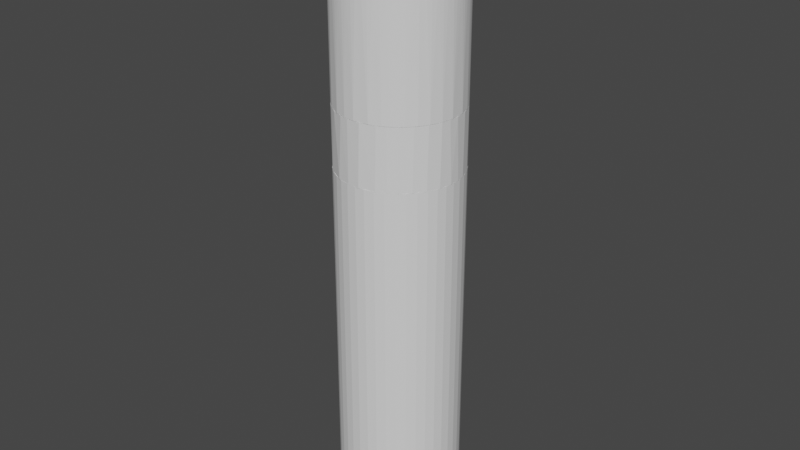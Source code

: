 # Source: cigar.blend  (saved by Blender 2.91.10; exported with 4.5.12 LTS)
import bpy
from mathutils import Matrix  # noqa: F401  (used for matrix-valued properties, if any)

bpy.ops.wm.read_factory_settings(use_empty=True)
scene = bpy.context.scene
scene.name = 'Scene'

# ---- collections
col_collection = bpy.data.collections.new('Collection'); scene.collection.children.link(col_collection)

# ---- world
world_world = bpy.data.worlds.new('World'); scene.world = world_world
world_world.use_nodes = True; world_world.node_tree.nodes.clear()
_N = world_world.node_tree.nodes; _L = world_world.node_tree.links
n0 = _N.new('ShaderNodeOutputWorld'); n0.name = 'World Output'; n0.location = (300, 300)
n1 = _N.new('ShaderNodeBackground'); n1.name = 'Background'; n1.location = (10, 300)
n1.inputs[0].default_value = (0.05088, 0.05088, 0.05088, 1.0)
_L.new(n1.outputs[0], n0.inputs[0])
n0.is_active_output = True
world_world.color = (0.05088, 0.05088, 0.05088)
world_world.use_sun_shadow = False
world_world.sun_shadow_jitter_overblur = 0.0

# ---- meshes
me_cigar_body = bpy.data.meshes.new('Cigar-Body')
me_cigar_body.from_pydata([(10.0, 1.477e-05, -46.46), (9.877, -1.564, -46.46), (-1.697e-05, 1.477e-05, -46.46), (8.91, 4.54, -46.46), (9.511, 3.09, -46.46), (9.877, 1.564, -46.46), (5.878, 8.09, -46.46), (7.071, 7.071, -46.46), (8.09, 5.878, -46.46), (1.564, 9.877, -46.46), (3.09, 9.511, -46.46), (4.54, 8.91, -46.46), (-3.09, 9.511, -46.46), (-1.564, 9.877, -46.46), (-1.697e-05, 10.0, -46.46), (-7.071, 7.071, -46.46), (-5.878, 8.09, -46.46), (-4.54, 8.91, -46.46), (-9.511, 3.09, -46.46), (-8.91, 4.54, -46.46), (-8.09, 5.878, -46.46), (-9.877, -1.564, -46.46), (-10.0, 1.477e-05, -46.46), (-9.877, 1.564, -46.46), (-8.09, -5.878, -46.46), (-8.91, -4.54, -46.46), (-9.511, -3.09, -46.46), (-4.54, -8.91, -46.46), (-5.878, -8.09, -46.46), (-7.071, -7.071, -46.46), (-1.697e-05, -10.0, -46.46), (-1.564, -9.877, -46.46), (-3.09, -9.511, -46.46), (4.54, -8.91, -46.46), (3.09, -9.511, -46.46), (1.564, -9.877, -46.46), (8.09, -5.878, -46.46), (7.071, -7.071, -46.46), (5.878, -8.09, -46.46), (9.511, -3.09, -46.46), (8.91, -4.54, -46.46), (10.0, 1.477e-05, 13.54), (9.877, 1.564, 13.54), (9.511, 3.09, 13.54), (8.91, 4.54, 13.54), (8.09, 5.878, 13.54), (7.071, 7.071, 13.54), (5.878, 8.09, 13.54), (4.54, 8.91, 13.54), (3.09, 9.511, 13.54), (1.564, 9.877, 13.54), (-1.697e-05, 10.0, 13.54), (-1.564, 9.877, 13.54), (-3.09, 9.511, 13.54), (-4.54, 8.91, 13.54), (-5.878, 8.09, 13.54), (-7.071, 7.071, 13.54), (-8.09, 5.878, 13.54), (-8.91, 4.54, 13.54), (-9.511, 3.09, 13.54), (-9.877, 1.564, 13.54), (-10.0, 1.477e-05, 13.54), (-9.877, -1.564, 13.54), (-9.511, -3.09, 13.54), (-8.91, -4.54, 13.54), (-8.09, -5.878, 13.54), (-7.071, -7.071, 13.54), (-5.878, -8.09, 13.54), (-4.54, -8.91, 13.54), (-3.09, -9.511, 13.54), (-1.564, -9.877, 13.54), (-1.697e-05, -10.0, 13.54), (1.564, -9.877, 13.54), (3.09, -9.511, 13.54), (4.54, -8.91, 13.54), (5.878, -8.09, 13.54), (7.071, -7.071, 13.54), (8.09, -5.878, 13.54), (8.91, -4.54, 13.54), (9.511, -3.09, 13.54), (9.877, -1.564, 13.54), (-1.697e-05, 1.477e-05, 13.54), (9.961, -0.8838, 43.54), (9.921, -1.253, 23.54), (10.0, 1.477e-05, 23.54), (9.681, -2.486, 43.54), (9.686, -2.487, 23.54), (9.844, -1.761, 43.54), (9.912, -1.252, 43.54), (9.65, -2.624, 43.54), (9.38, -3.466, 43.54), (9.298, -3.681, 23.54), (8.756, -4.814, 43.54), (8.763, -4.818, 23.54), (9.037, -4.282, 43.54), (9.291, -3.678, 43.54), (8.623, -5.064, 43.54), (8.142, -5.806, 43.54), (8.09, -5.878, 23.54), (8.087, -5.876, 43.54), (7.597, -6.503, 43.54), (7.29, -6.845, 23.54), (7.283, -6.839, 43.54), (6.992, -7.149, 43.54), (6.374, -7.705, 23.54), (6.373, -7.703, 43.54), (5.358, -8.443, 23.54), (6.333, -7.739, 43.54), (5.624, -8.268, 43.54), (4.255, -9.042, 43.54), (4.258, -9.048, 23.54), (4.872, -8.733, 43.54), (5.354, -8.436, 43.54), (4.081, -9.129, 43.54), (3.258, -9.454, 43.54), (3.09, -9.511, 23.54), (1.872, -9.814, 43.54), (1.874, -9.823, 23.54), (2.41, -9.705, 43.54), (3.088, -9.505, 43.54), (1.542, -9.88, 43.54), (0.6632, -9.978, 43.54), (0.6279, -9.98, 23.54), (0.6279, -9.979, 43.54), (-0.2212, -9.998, 43.54), (-0.6279, -9.98, 23.54), (-1.873, -9.819, 43.54), (-1.874, -9.823, 23.54), (-1.104, -9.939, 43.54), (-0.6273, -9.971, 43.54), (-1.978, -9.802, 43.54), (-2.837, -9.589, 43.54), (-3.09, -9.511, 23.54), (-4.255, -9.041, 43.54), (-4.258, -9.048, 23.54), (-3.673, -9.301, 43.54), (-3.088, -9.503, 43.54), (-4.481, -8.94, 43.54), (-5.253, -8.509, 43.54), (-5.358, -8.443, 23.54), (-5.356, -8.439, 43.54), (-5.985, -8.011, 43.54), (-6.374, -7.705, 23.54), (-6.368, -7.698, 43.54), (-6.669, -7.451, 43.54), (-7.29, -6.845, 23.54), (-7.289, -6.845, 43.54), (-8.09, -5.878, 23.54), (-7.302, -6.833, 43.54), (-7.877, -6.16, 43.54), (-8.758, -4.815, 43.54), (-8.763, -4.818, 23.54), (-8.391, -5.44, 43.54), (-8.083, -5.872, 43.54), (-8.839, -4.677, 43.54), (-9.218, -3.878, 43.54), (-9.298, -3.681, 23.54), (-9.677, -2.485, 43.54), (-9.686, -2.487, 23.54), (-9.524, -3.048, 43.54), (-9.291, -3.679, 43.54), (-9.756, -2.194, 43.54), (-9.912, -1.324, 43.54), (-9.921, -1.253, 23.54), (-9.918, -1.253, 43.54), (-9.99, -0.4423, 43.54), (-10.0, 1.477e-05, 23.54), (-9.99, 1.477e-05, 43.54), (-9.99, 0.4424, 43.54), (-9.921, 1.253, 23.54), (-9.918, 1.253, 43.54), (-9.686, 2.487, 23.54), (-9.912, 1.324, 43.54), (-9.756, 2.194, 43.54), (-9.291, 3.679, 43.54), (-9.298, 3.681, 23.54), (-9.524, 3.048, 43.54), (-9.677, 2.485, 43.54), (-9.218, 3.878, 43.54), (-8.839, 4.677, 43.54), (-8.763, 4.818, 23.54), (-8.083, 5.872, 43.54), (-8.09, 5.878, 23.54), (-8.391, 5.44, 43.54), (-8.758, 4.815, 43.54), (-7.877, 6.161, 43.54), (-7.302, 6.833, 43.54), (-7.29, 6.845, 23.54), (-7.289, 6.845, 43.54), (-6.669, 7.451, 43.54), (-6.374, 7.705, 23.54), (-5.356, 8.439, 43.54), (-5.358, 8.443, 23.54), (-5.985, 8.011, 43.54), (-6.368, 7.698, 43.54), (-5.253, 8.509, 43.54), (-4.481, 8.94, 43.54), (-4.258, 9.048, 23.54), (-3.088, 9.503, 43.54), (-3.09, 9.511, 23.54), (-3.673, 9.301, 43.54), (-4.255, 9.041, 43.54), (-2.837, 9.589, 43.54), (-1.978, 9.802, 43.54), (-1.874, 9.823, 23.54), (-1.873, 9.819, 43.54), (-1.104, 9.939, 43.54), (-0.6279, 9.98, 23.54), (-0.6273, 9.971, 43.54), (-0.2212, 9.998, 43.54), (0.6279, 9.98, 23.54), (0.6279, 9.979, 43.54), (1.874, 9.823, 23.54), (0.6632, 9.978, 43.54), (1.542, 9.88, 43.54), (3.088, 9.505, 43.54), (3.09, 9.511, 23.54), (2.41, 9.705, 43.54), (1.872, 9.814, 43.54), (3.258, 9.454, 43.54), (4.081, 9.129, 43.54), (4.258, 9.048, 23.54), (5.354, 8.436, 43.54), (5.358, 8.443, 23.54), (4.872, 8.733, 43.54), (4.255, 9.042, 43.54), (5.624, 8.268, 43.54), (6.333, 7.739, 43.54), (6.374, 7.705, 23.54), (6.373, 7.704, 43.54), (6.992, 7.149, 43.54), (7.29, 6.845, 23.54), (7.283, 6.839, 43.54), (7.597, 6.503, 43.54), (8.09, 5.878, 23.54), (8.087, 5.876, 43.54), (8.763, 4.818, 23.54), (8.142, 5.806, 43.54), (8.623, 5.064, 43.54), (9.291, 3.678, 43.54), (9.298, 3.681, 23.54), (9.037, 4.282, 43.54), (8.756, 4.814, 43.54), (9.38, 3.466, 43.54), (9.65, 2.624, 43.54), (9.686, 2.487, 23.54), (9.681, 2.486, 43.54), (9.844, 1.761, 43.54), (9.921, 1.253, 23.54), (9.912, 1.252, 43.54), (9.961, 0.8838, 43.54), (10.0, 1.477e-05, 43.54), (9.806, 1.754, 44.41), (9.613, 2.614, 44.41), (9.003, 4.266, 44.41), (8.59, 5.044, 44.41), (7.568, 6.478, 44.41), (6.966, 7.122, 44.41), (6.309, 7.709, 44.41), (4.853, 8.7, 44.41), (4.065, 9.095, 44.41), (2.4, 9.668, 44.41), (1.537, 9.843, 44.41), (-0.2204, 9.96, 44.41), (-1.1, 9.901, 44.41), (-1.971, 9.765, 44.41), (-3.659, 9.266, 44.41), (-4.464, 8.906, 44.41), (-5.962, 7.981, 44.41), (-6.644, 7.423, 44.41), (-7.274, 6.807, 44.41), (-8.359, 5.42, 44.41), (-8.805, 4.66, 44.41), (-9.488, 3.036, 44.41), (-9.719, 2.186, 44.41), (-9.952, 0.4407, 44.41), (-9.952, -0.4406, 44.41), (-9.874, -1.318, 44.41), (-9.488, -3.036, 44.41), (-9.182, -3.863, 44.41), (-8.359, -5.419, 44.41), (-7.847, -6.137, 44.41), (-6.644, -7.423, 44.41), (-5.962, -7.981, 44.41), (-5.233, -8.477, 44.41), (-3.659, -9.266, 44.41), (-2.826, -9.553, 44.41), (-1.1, -9.901, 44.41), (-0.2204, -9.959, 44.41), (0.6607, -9.94, 44.41), (2.4, -9.668, 44.41), (3.246, -9.418, 44.41), (4.853, -8.7, 44.41), (5.603, -8.237, 44.41), (6.966, -7.122, 44.41), (7.568, -6.478, 44.41), (8.111, -5.784, 44.41), (9.003, -4.265, 44.41), (9.344, -3.453, 44.41), (9.806, -1.754, 44.41), (9.923, -0.8804, 44.41), (0.7086, -1.585, 53.38), (0.3557, -0.7957, 53.5), (0.2839, -0.824, 53.5), (-1.697e-05, 1.477e-05, 53.54), (0.4246, -0.7611, 53.5), (0.8459, -1.516, 53.38), (1.261, -2.26, 53.19), (0.4902, -0.7206, 53.5), (0.9767, -1.436, 53.38), (1.456, -2.14, 53.19), (1.924, -2.828, 52.93), (0.552, -0.6745, 53.5), (1.1, -1.344, 53.38), (1.639, -2.003, 53.19), (2.166, -2.647, 52.93), (2.677, -3.271, 52.6), (0.6094, -0.623, 53.5), (1.214, -1.241, 53.38), (1.81, -1.85, 53.19), (2.392, -2.445, 52.93), (2.955, -3.021, 52.6), (3.496, -3.574, 52.2), (0.6621, -0.5668, 53.5), (1.319, -1.129, 53.38), (1.966, -1.683, 53.19), (2.598, -2.224, 52.93), (3.211, -2.748, 52.6), (3.798, -3.251, 52.2), (4.357, -3.73, 51.73), (0.7096, -0.506, 53.5), (1.414, -1.008, 53.38), (2.107, -1.503, 53.19), (2.785, -1.986, 52.93), (3.441, -2.454, 52.6), (4.071, -2.903, 52.2), (4.67, -3.33, 51.73), (5.233, -3.732, 51.2), (0.7515, -0.4413, 53.5), (1.497, -0.8793, 53.38), (2.232, -1.311, 53.19), (2.949, -1.732, 52.93), (3.644, -2.14, 52.6), (4.312, -2.532, 52.2), (4.946, -2.904, 51.73), (5.543, -3.255, 51.2), (6.097, -3.581, 50.61), (0.7876, -0.3732, 53.5), (1.569, -0.7435, 53.38), (2.339, -1.108, 53.19), (3.091, -1.464, 52.93), (3.819, -1.81, 52.6), (4.518, -2.141, 52.2), (5.183, -2.456, 51.73), (5.809, -2.752, 51.2), (6.39, -3.028, 50.61), (6.923, -3.28, 49.96), (0.8175, -0.3021, 53.5), (1.629, -0.6019, 53.38), (2.428, -0.8971, 53.19), (3.208, -1.186, 52.93), (3.964, -1.465, 52.6), (4.69, -1.733, 52.2), (5.38, -1.988, 51.73), (6.029, -2.228, 51.2), (6.633, -2.451, 50.61), (7.185, -2.655, 49.96), (7.684, -2.839, 49.27), (0.841, -0.2287, 53.5), (1.676, -0.4556, 53.38), (2.497, -0.6791, 53.19), (3.3, -0.8974, 52.93), (4.078, -1.109, 52.6), (4.825, -1.312, 52.2), (5.535, -1.505, 51.73), (6.203, -1.687, 51.2), (6.823, -1.855, 50.61), (7.392, -2.01, 49.96), (7.905, -2.149, 49.27), (8.357, -2.272, 48.54), (0.8579, -0.1534, 53.5), (1.709, -0.3057, 53.38), (2.548, -0.4557, 53.19), (3.367, -0.6022, 52.93), (4.16, -0.7441, 52.6), (4.922, -0.8803, 52.2), (5.646, -1.01, 51.73), (6.327, -1.132, 51.2), (6.961, -1.245, 50.61), (7.541, -1.349, 49.96), (8.064, -1.442, 49.27), (8.525, -1.525, 48.54), (8.921, -1.596, 47.76), (0.8681, -0.07701, 53.5), (1.73, -0.1535, 53.38), (2.578, -0.2287, 53.19), (3.407, -0.3023, 52.93), (4.21, -0.3735, 52.6), (4.98, -0.4419, 52.2), (5.713, -0.5069, 51.73), (6.403, -0.5681, 51.2), (7.043, -0.6249, 50.61), (7.63, -0.677, 49.96), (8.159, -0.724, 49.27), (8.626, -0.7654, 48.54), (9.028, -0.801, 47.76), (9.36, -0.8305, 46.96), (0.8715, 1.477e-05, 53.5), (1.736, 1.477e-05, 53.38), (2.588, 1.477e-05, 53.19), (3.42, 1.477e-05, 52.93), (4.226, 1.477e-05, 52.6), (5.0, 1.477e-05, 52.2), (5.736, 1.477e-05, 51.73), (6.428, 1.477e-05, 51.2), (7.071, 1.477e-05, 50.61), (7.66, 1.477e-05, 49.96), (8.192, 1.477e-05, 49.27), (8.66, 1.477e-05, 48.54), (9.063, 1.477e-05, 47.76), (9.397, 1.477e-05, 46.96), (9.659, 1.477e-05, 46.12), (9.962, 1.477e-05, 44.41), (9.81, -0.8704, 45.27), (9.848, 1.477e-05, 45.27), (9.621, -0.8537, 46.12), (9.694, -1.734, 45.27), (9.508, -1.701, 46.12), (9.25, -1.654, 46.96), (9.613, -2.614, 44.41), (9.503, -2.584, 45.27), (9.321, -2.534, 46.12), (9.068, -2.466, 46.96), (8.746, -2.378, 47.76), (9.237, -3.414, 45.27), (9.06, -3.348, 46.12), (8.814, -3.257, 46.96), (8.501, -3.142, 47.76), (8.123, -3.002, 48.54), (8.9, -4.217, 45.27), (8.729, -4.136, 46.12), (8.492, -4.024, 46.96), (8.19, -3.881, 47.76), (7.826, -3.708, 48.54), (7.403, -3.507, 49.27), (8.59, -5.044, 44.41), (8.492, -4.987, 45.27), (8.329, -4.891, 46.12), (8.103, -4.758, 46.96), (7.815, -4.589, 47.76), (7.468, -4.385, 48.54), (7.064, -4.148, 49.27), (6.606, -3.879, 49.96), (8.018, -5.718, 45.27), (7.864, -5.608, 46.12), (7.651, -5.456, 46.96), (7.379, -5.262, 47.76), (7.051, -5.028, 48.54), (6.669, -4.756, 49.27), (6.237, -4.448, 49.96), (5.757, -4.105, 50.61), (7.481, -6.404, 45.27), (7.338, -6.281, 46.12), (7.139, -6.111, 46.96), (6.885, -5.894, 47.76), (6.579, -5.632, 48.54), (6.223, -5.327, 49.27), (5.82, -4.981, 49.96), (5.372, -4.598, 50.61), (4.883, -4.18, 51.2), (6.886, -7.04, 45.27), (6.754, -6.905, 46.12), (6.571, -6.718, 46.96), (6.337, -6.479, 47.76), (6.056, -6.191, 48.54), (5.728, -5.856, 49.27), (5.356, -5.476, 49.96), (4.944, -5.055, 50.61), (4.495, -4.595, 51.2), (4.011, -4.1, 51.73), (6.309, -7.709, 44.41), (6.237, -7.621, 45.27), (6.117, -7.475, 46.12), (5.951, -7.272, 46.96), (5.74, -7.014, 47.76), (5.485, -6.702, 48.54), (5.188, -6.339, 49.27), (4.852, -5.928, 49.96), (4.478, -5.472, 50.61), (4.071, -4.974, 51.2), (3.633, -4.439, 51.73), (3.167, -3.869, 52.2), (5.539, -8.143, 45.27), (5.433, -7.987, 46.12), (5.285, -7.77, 46.96), (5.098, -7.494, 47.76), (4.871, -7.161, 48.54), (4.607, -6.773, 49.27), (4.309, -6.334, 49.96), (3.977, -5.847, 50.61), (3.615, -5.315, 51.2), (3.226, -4.742, 51.73), (2.812, -4.134, 52.2), (2.377, -3.494, 52.6), (4.798, -8.6, 45.27), (4.706, -8.435, 46.12), (4.578, -8.206, 46.96), (4.415, -7.915, 47.76), (4.219, -7.563, 48.54), (3.991, -7.154, 49.27), (3.732, -6.69, 49.96), (3.445, -6.175, 50.61), (3.131, -5.613, 51.2), (2.794, -5.009, 51.73), (2.436, -4.367, 52.2), (2.059, -3.691, 52.6), (1.666, -2.987, 52.93), (4.065, -9.095, 44.41), (4.019, -8.991, 45.27), (3.942, -8.818, 46.12), (3.835, -8.579, 46.96), (3.698, -8.274, 47.76), (3.534, -7.906, 48.54), (3.343, -7.478, 49.27), (3.126, -6.994, 49.96), (2.886, -6.455, 50.61), (2.623, -5.868, 51.2), (2.341, -5.236, 51.73), (2.04, -4.565, 52.2), (1.725, -3.858, 52.6), (1.396, -3.122, 52.93), (1.056, -2.363, 53.19), (3.208, -9.311, 45.27), (3.147, -9.132, 46.12), (3.062, -8.884, 46.96), (2.953, -8.569, 47.76), (2.821, -8.188, 48.54), (2.669, -7.745, 49.27), (2.496, -7.242, 49.96), (2.304, -6.685, 50.61), (2.094, -6.077, 51.2), (1.869, -5.423, 51.73), (1.629, -4.727, 52.2), (1.377, -3.996, 52.6), (1.114, -3.234, 52.93), (0.8432, -2.447, 53.19), (0.5657, -1.642, 53.38), (2.373, -9.558, 45.27), (2.328, -9.375, 46.12), (2.264, -9.12, 46.96), (2.184, -8.796, 47.76), (2.087, -8.405, 48.54), (1.974, -7.95, 49.27), (1.846, -7.435, 49.96), (1.704, -6.863, 50.61), (1.549, -6.238, 51.2), (1.382, -5.567, 51.73), (1.205, -4.853, 52.2), (1.018, -4.102, 52.6), (0.8241, -3.319, 52.93), (0.6237, -2.512, 53.19), (0.4184, -1.685, 53.38), (0.21, -0.8459, 53.5), (1.537, -9.843, 44.41), (1.519, -9.73, 45.27), (1.49, -9.544, 46.12), (1.449, -9.284, 46.96), (1.398, -8.955, 47.76), (1.336, -8.557, 48.54), (1.264, -8.093, 49.27), (1.182, -7.569, 49.96), (1.091, -6.986, 50.61), (0.9915, -6.351, 51.2), (0.8847, -5.667, 51.73), (0.7712, -4.94, 52.2), (0.6519, -4.176, 52.6), (0.5275, -3.379, 52.93), (0.3992, -2.557, 53.19), (0.2678, -1.716, 53.38), (0.1344, -0.8611, 53.5), (0.6531, -9.826, 45.27), (0.6406, -9.638, 46.12), (0.6232, -9.376, 46.96), (0.6011, -9.043, 47.76), (0.5744, -8.641, 48.54), (0.5433, -8.173, 49.27), (0.508, -7.644, 49.96), (0.469, -7.055, 50.61), (0.4263, -6.414, 51.2), (0.3804, -5.723, 51.73), (0.3316, -4.989, 52.2), (0.2803, -4.217, 52.6), (0.2268, -3.413, 52.93), (0.1716, -2.582, 53.19), (0.1152, -1.733, 53.38), (0.05779, -0.8696, 53.5), (-0.2179, -9.846, 45.27), (-0.2137, -9.657, 46.12), (-0.2079, -9.395, 46.96), (-0.2005, -9.061, 47.76), (-0.1916, -8.658, 48.54), (-0.1812, -8.189, 49.27), (-0.1695, -7.659, 49.96), (-0.1564, -7.069, 50.61), (-0.1422, -6.426, 51.2), (-0.1269, -5.734, 51.73), (-0.1106, -4.999, 52.2), (-0.09351, -4.225, 52.6), (-0.07568, -3.419, 52.93), (-0.05728, -2.588, 53.19), (-0.03843, -1.736, 53.38), (-0.0193, -0.8713, 53.5), (-1.087, -9.788, 45.27), (-1.066, -9.6, 46.12), (-1.037, -9.339, 46.96), (-1.001, -9.008, 47.76), (-0.9561, -8.607, 48.54), (-0.9043, -8.141, 49.27), (-0.8457, -7.614, 49.96), (-0.7806, -7.028, 50.61), (-0.7096, -6.389, 51.2), (-0.6332, -5.701, 51.73), (-0.552, -4.969, 52.2), (-0.4666, -4.2, 52.6), (-0.3776, -3.399, 52.93), (-0.2857, -2.572, 53.19), (-0.1917, -1.726, 53.38), (-0.09623, -0.8662, 53.5), (-1.971, -9.765, 44.41), (-1.948, -9.653, 45.27), (-1.911, -9.468, 46.12), (-1.859, -9.211, 46.96), (-1.793, -8.884, 47.76), (-1.713, -8.489, 48.54), (-1.62, -8.03, 49.27), (-1.515, -7.509, 49.96), (-1.399, -6.931, 50.61), (-1.271, -6.301, 51.2), (-1.135, -5.622, 51.73), (-0.989, -4.901, 52.2), (-0.836, -4.143, 52.6), (-0.6765, -3.353, 52.93), (-0.512, -2.537, 53.19), (-0.3435, -1.702, 53.38), (-0.1724, -0.8543, 53.5), (-2.794, -9.444, 45.27), (-2.74, -9.262, 46.12), (-2.666, -9.011, 46.96), (-2.571, -8.691, 47.76), (-2.457, -8.305, 48.54), (-2.324, -7.855, 49.27), (-2.173, -7.346, 49.96), (-2.006, -6.781, 50.61), (-1.823, -6.164, 51.2), (-1.627, -5.5, 51.73), (-1.418, -4.795, 52.2), (-1.199, -4.053, 52.6), (-0.9702, -3.28, 52.93), (-0.7342, -2.482, 53.19), (-0.4926, -1.665, 53.38), (-0.2472, -0.8357, 53.5), (-3.617, -9.16, 45.27), (-3.548, -8.984, 46.12), (-3.452, -8.74, 46.96), (-3.329, -8.43, 47.76), (-3.181, -8.055, 48.54), (-3.009, -7.619, 49.27), (-2.814, -7.125, 49.96), (-2.597, -6.577, 50.61), (-2.361, -5.979, 51.2), (-2.107, -5.335, 51.73), (-1.837, -4.65, 52.2), (-1.552, -3.931, 52.6), (-1.256, -3.181, 52.93), (-0.9507, -2.407, 53.19), (-0.6378, -1.615, 53.38), (-0.3201, -0.8106, 53.5), (-4.464, -8.906, 44.41), (-4.413, -8.804, 45.27), (-4.328, -8.635, 46.12), (-4.21, -8.401, 46.96), (-4.061, -8.102, 47.76), (-3.88, -7.742, 48.54), (-3.67, -7.323, 49.27), (-3.432, -6.848, 49.96), (-3.168, -6.322, 50.61), (-2.88, -5.747, 51.2), (-2.57, -5.128, 51.73), (-2.24, -4.47, 52.2), (-1.894, -3.778, 52.6), (-1.532, -3.058, 52.93), (-1.16, -2.314, 53.19), (-0.7781, -1.552, 53.38), (-0.3905, -0.7792, 53.5), (-5.173, -8.38, 45.27), (-5.074, -8.219, 46.12), (-4.936, -7.996, 46.96), (-4.761, -7.712, 47.76), (-4.549, -7.369, 48.54), (-4.303, -6.97, 49.27), (-4.024, -6.518, 49.96), (-3.715, -6.017, 50.61), (-3.377, -5.469, 51.2), (-3.013, -4.881, 51.73), (-2.627, -4.255, 52.2), (-2.22, -3.596, 52.6), (-1.797, -2.91, 52.93), (-1.36, -2.202, 53.19), (-0.9122, -1.478, 53.38), (-0.4579, -0.7416, 53.5), (-5.894, -7.89, 45.27), (-5.781, -7.738, 46.12), (-5.624, -7.528, 46.96), (-5.424, -7.261, 47.76), (-5.183, -6.938, 48.54), (-4.902, -6.563, 49.27), (-4.585, -6.137, 49.96), (-4.232, -5.665, 50.61), (-3.847, -5.15, 51.2), (-3.433, -4.595, 51.73), (-2.992, -4.006, 52.2), (-2.529, -3.386, 52.6), (-2.047, -2.74, 52.93), (-1.549, -2.074, 53.19), (-1.039, -1.391, 53.38), (-0.5216, -0.6982, 53.5), (-6.568, -7.338, 45.27), (-6.442, -7.197, 46.12), (-6.267, -7.002, 46.96), (-6.045, -6.753, 47.76), (-5.776, -6.453, 48.54), (-5.463, -6.104, 49.27), (-5.109, -5.708, 49.96), (-4.716, -5.269, 50.61), (-4.287, -4.789, 51.2), (-3.825, -4.274, 51.73), (-3.335, -3.726, 52.2), (-2.819, -3.149, 52.6), (-2.281, -2.548, 52.93), (-1.726, -1.928, 53.19), (-1.158, -1.294, 53.38), (-0.5813, -0.6494, 53.5), (-7.274, -6.807, 44.41), (-7.191, -6.729, 45.27), (-7.053, -6.6, 46.12), (-6.861, -6.42, 46.96), (-6.618, -6.192, 47.76), (-6.324, -5.917, 48.54), (-5.981, -5.597, 49.27), (-5.594, -5.234, 49.96), (-5.163, -4.831, 50.61), (-4.694, -4.392, 51.2), (-4.188, -3.919, 51.73), (-3.651, -3.416, 52.2), (-3.086, -2.888, 52.6), (-2.497, -2.337, 52.93), (-1.89, -1.768, 53.19), (-1.268, -1.186, 53.38), (-0.6364, -0.5955, 53.5), (-7.757, -6.067, 45.27), (-7.609, -5.951, 46.12), (-7.402, -5.789, 46.96), (-7.139, -5.583, 47.76), (-6.822, -5.335, 48.54), (-6.453, -5.046, 49.27), (-6.034, -4.719, 49.96), (-5.57, -4.356, 50.61), (-5.063, -3.96, 51.2), (-4.518, -3.533, 51.73), (-3.939, -3.08, 52.2), (-3.329, -2.604, 52.6), (-2.694, -2.107, 52.93), (-2.039, -1.594, 53.19), (-1.368, -1.07, 53.38), (-0.6866, -0.5369, 53.5), (-8.263, -5.358, 45.27), (-8.105, -5.255, 46.12), (-7.885, -5.112, 46.96), (-7.605, -4.93, 47.76), (-7.267, -4.711, 48.54), (-6.873, -4.456, 49.27), (-6.428, -4.167, 49.96), (-5.933, -3.847, 50.61), (-5.393, -3.497, 51.2), (-4.813, -3.12, 51.73), (-4.195, -2.72, 52.2), (-3.546, -2.299, 52.6), (-2.87, -1.861, 52.93), (-2.172, -1.408, 53.19), (-1.457, -0.9447, 53.38), (-0.7313, -0.4741, 53.5), (-8.805, -4.66, 44.41), (-8.704, -4.606, 45.27), (-8.538, -4.518, 46.12), (-8.306, -4.395, 46.96), (-8.011, -4.239, 47.76), (-7.655, -4.051, 48.54), (-7.24, -3.831, 49.27), (-6.771, -3.583, 49.96), (-6.25, -3.307, 50.61), (-5.681, -3.007, 51.2), (-5.07, -2.683, 51.73), (-4.419, -2.339, 52.2), (-3.735, -1.977, 52.6), (-3.023, -1.6, 52.93), (-2.288, -1.211, 53.19), (-1.535, -0.8122, 53.38), (-0.7704, -0.4076, 53.5), (-9.077, -3.819, 45.27), (-8.903, -3.746, 46.12), (-8.662, -3.644, 46.96), (-8.354, -3.515, 47.76), (-7.983, -3.358, 48.54), (-7.551, -3.177, 49.27), (-7.061, -2.971, 49.96), (-6.518, -2.742, 50.61), (-5.925, -2.493, 51.2), (-5.287, -2.224, 51.73), (-4.609, -1.939, 52.2), (-3.895, -1.639, 52.6), (-3.153, -1.326, 52.93), (-2.386, -1.004, 53.19), (-1.601, -0.6734, 53.38), (-0.8034, -0.338, 53.5), (-9.379, -3.002, 45.27), (-9.2, -2.944, 46.12), (-8.95, -2.864, 46.96), (-8.632, -2.762, 47.76), (-8.248, -2.64, 48.54), (-7.802, -2.497, 49.27), (-7.296, -2.335, 49.96), (-6.735, -2.155, 50.61), (-6.122, -1.959, 51.2), (-5.463, -1.748, 51.73), (-4.762, -1.524, 52.2), (-4.025, -1.288, 52.6), (-3.257, -1.042, 52.93), (-2.465, -0.7889, 53.19), (-1.654, -0.5293, 53.38), (-0.8301, -0.2656, 53.5), (-9.719, -2.186, 44.41), (-9.608, -2.161, 45.27), (-9.424, -2.12, 46.12), (-9.168, -2.062, 46.96), (-8.842, -1.989, 47.76), (-8.449, -1.9, 48.54), (-7.992, -1.798, 49.27), (-7.474, -1.681, 49.96), (-6.899, -1.552, 50.61), (-6.271, -1.411, 51.2), (-5.596, -1.259, 51.73), (-4.878, -1.097, 52.2), (-4.123, -0.9274, 52.6), (-3.337, -0.7505, 52.93), (-2.525, -0.5679, 53.19), (-1.694, -0.381, 53.38), (-0.8503, -0.1912, 53.5), (-9.761, -1.303, 45.27), (-9.574, -1.278, 46.12), (-9.314, -1.244, 46.96), (-8.983, -1.2, 47.76), (-8.584, -1.146, 48.54), (-8.119, -1.084, 49.27), (-7.593, -1.014, 49.96), (-7.009, -0.9359, 50.61), (-6.371, -0.8507, 51.2), (-5.685, -0.7591, 51.73), (-4.956, -0.6618, 52.2), (-4.189, -0.5593, 52.6), (-3.39, -0.4527, 52.93), (-2.565, -0.3425, 53.19), (-1.721, -0.2298, 53.38), (-0.8639, -0.1153, 53.5), (-9.838, -0.4356, 45.27), (-9.65, -0.4272, 46.12), (-9.388, -0.4156, 46.96), (-9.054, -0.4009, 47.76), (-8.652, -0.3831, 48.54), (-8.184, -0.3623, 49.27), (-7.653, -0.3388, 49.96), (-7.064, -0.3128, 50.61), (-6.422, -0.2843, 51.2), (-5.73, -0.2537, 51.73), (-4.995, -0.2212, 52.2), (-4.222, -0.1869, 52.6), (-3.417, -0.1513, 52.93), (-2.586, -0.1145, 53.19), (-1.735, -0.0768, 53.38), (-0.8707, -0.03854, 53.5), (-9.838, 0.4356, 45.27), (-9.65, 0.4273, 46.12), (-9.388, 0.4157, 46.96), (-9.054, 0.4009, 47.76), (-8.652, 0.3831, 48.54), (-8.184, 0.3623, 49.27), (-7.653, 0.3389, 49.96), (-7.064, 0.3128, 50.61), (-6.422, 0.2843, 51.2), (-5.73, 0.2537, 51.73), (-4.995, 0.2212, 52.2), (-4.222, 0.187, 52.6), (-3.417, 0.1513, 52.93), (-2.586, 0.1145, 53.19), (-1.735, 0.07683, 53.38), (-0.8707, 0.03856, 53.5), (-9.874, 1.319, 44.41), (-9.761, 1.303, 45.27), (-9.574, 1.278, 46.12), (-9.314, 1.244, 46.96), (-8.983, 1.2, 47.76), (-8.584, 1.146, 48.54), (-8.119, 1.084, 49.27), (-7.593, 1.014, 49.96), (-7.009, 0.9359, 50.61), (-6.371, 0.8508, 51.2), (-5.685, 0.7592, 51.73), (-4.956, 0.6618, 52.2), (-4.189, 0.5594, 52.6), (-3.39, 0.4527, 52.93), (-2.565, 0.3426, 53.19), (-1.721, 0.2298, 53.38), (-0.8639, 0.1154, 53.5), (-9.608, 2.161, 45.27), (-9.424, 2.12, 46.12), (-9.168, 2.062, 46.96), (-8.842, 1.989, 47.76), (-8.449, 1.9, 48.54), (-7.992, 1.798, 49.27), (-7.474, 1.681, 49.96), (-6.899, 1.552, 50.61), (-6.271, 1.411, 51.2), (-5.596, 1.259, 51.73), (-4.878, 1.097, 52.2), (-4.123, 0.9274, 52.6), (-3.337, 0.7505, 52.93), (-2.525, 0.568, 53.19), (-1.694, 0.3811, 53.38), (-0.8503, 0.1913, 53.5), (-9.379, 3.002, 45.27), (-9.2, 2.944, 46.12), (-8.95, 2.864, 46.96), (-8.632, 2.762, 47.76), (-8.248, 2.64, 48.54), (-7.802, 2.497, 49.27), (-7.296, 2.335, 49.96), (-6.735, 2.155, 50.61), (-6.122, 1.959, 51.2), (-5.463, 1.748, 51.73), (-4.762, 1.524, 52.2), (-4.025, 1.288, 52.6), (-3.257, 1.043, 52.93), (-2.465, 0.7889, 53.19), (-1.654, 0.5293, 53.38), (-0.8301, 0.2657, 53.5), (-9.182, 3.863, 44.41), (-9.077, 3.819, 45.27), (-8.903, 3.746, 46.12), (-8.662, 3.644, 46.96), (-8.354, 3.515, 47.76), (-7.983, 3.358, 48.54), (-7.551, 3.177, 49.27), (-7.061, 2.971, 49.96), (-6.518, 2.742, 50.61), (-5.925, 2.493, 51.2), (-5.287, 2.224, 51.73), (-4.609, 1.939, 52.2), (-3.895, 1.639, 52.6), (-3.153, 1.326, 52.93), (-2.386, 1.004, 53.19), (-1.601, 0.6734, 53.38), (-0.8034, 0.338, 53.5), (-8.704, 4.606, 45.27), (-8.538, 4.518, 46.12), (-8.306, 4.395, 46.96), (-8.011, 4.239, 47.76), (-7.655, 4.051, 48.54), (-7.24, 3.831, 49.27), (-6.771, 3.583, 49.96), (-6.25, 3.307, 50.61), (-5.681, 3.007, 51.2), (-5.07, 2.683, 51.73), (-4.419, 2.339, 52.2), (-3.735, 1.977, 52.6), (-3.023, 1.6, 52.93), (-2.288, 1.211, 53.19), (-1.535, 0.8122, 53.38), (-0.7704, 0.4077, 53.5), (-8.263, 5.358, 45.27), (-8.105, 5.255, 46.12), (-7.885, 5.112, 46.96), (-7.605, 4.931, 47.76), (-7.267, 4.711, 48.54), (-6.873, 4.456, 49.27), (-6.428, 4.167, 49.96), (-5.933, 3.847, 50.61), (-5.393, 3.497, 51.2), (-4.813, 3.12, 51.73), (-4.195, 2.72, 52.2), (-3.546, 2.299, 52.6), (-2.87, 1.861, 52.93), (-2.172, 1.408, 53.19), (-1.457, 0.9447, 53.38), (-0.7313, 0.4742, 53.5), (-7.847, 6.137, 44.41), (-7.757, 6.067, 45.27), (-7.609, 5.951, 46.12), (-7.402, 5.789, 46.96), (-7.139, 5.583, 47.76), (-6.822, 5.335, 48.54), (-6.453, 5.046, 49.27), (-6.034, 4.719, 49.96), (-5.57, 4.356, 50.61), (-5.063, 3.96, 51.2), (-4.518, 3.534, 51.73), (-3.939, 3.08, 52.2), (-3.329, 2.604, 52.6), (-2.694, 2.107, 52.93), (-2.039, 1.594, 53.19), (-1.368, 1.07, 53.38), (-0.6866, 0.5369, 53.5), (-7.191, 6.729, 45.27), (-7.053, 6.6, 46.12), (-6.861, 6.421, 46.96), (-6.618, 6.192, 47.76), (-6.324, 5.917, 48.54), (-5.981, 5.597, 49.27), (-5.594, 5.234, 49.96), (-5.163, 4.831, 50.61), (-4.694, 4.392, 51.2), (-4.188, 3.919, 51.73), (-3.651, 3.416, 52.2), (-3.086, 2.888, 52.6), (-2.497, 2.337, 52.93), (-1.89, 1.768, 53.19), (-1.268, 1.186, 53.38), (-0.6364, 0.5955, 53.5), (-6.568, 7.338, 45.27), (-6.442, 7.197, 46.12), (-6.267, 7.002, 46.96), (-6.045, 6.753, 47.76), (-5.776, 6.453, 48.54), (-5.463, 6.104, 49.27), (-5.109, 5.708, 49.96), (-4.716, 5.269, 50.61), (-4.287, 4.79, 51.2), (-3.825, 4.274, 51.73), (-3.335, 3.726, 52.2), (-2.819, 3.149, 52.6), (-2.281, 2.548, 52.93), (-1.726, 1.929, 53.19), (-1.158, 1.294, 53.38), (-0.5813, 0.6494, 53.5), (-5.894, 7.89, 45.27), (-5.781, 7.738, 46.12), (-5.624, 7.528, 46.96), (-5.424, 7.261, 47.76), (-5.183, 6.938, 48.54), (-4.902, 6.563, 49.27), (-4.585, 6.137, 49.96), (-4.232, 5.665, 50.61), (-3.847, 5.15, 51.2), (-3.433, 4.595, 51.73), (-2.992, 4.006, 52.2), (-2.529, 3.386, 52.6), (-2.047, 2.74, 52.93), (-1.549, 2.074, 53.19), (-1.039, 1.391, 53.38), (-0.5216, 0.6983, 53.5), (-5.233, 8.477, 44.41), (-5.173, 8.38, 45.27), (-5.074, 8.219, 46.12), (-4.936, 7.996, 46.96), (-4.761, 7.712, 47.76), (-4.549, 7.369, 48.54), (-4.303, 6.97, 49.27), (-4.024, 6.518, 49.96), (-3.715, 6.017, 50.61), (-3.377, 5.469, 51.2), (-3.013, 4.881, 51.73), (-2.627, 4.255, 52.2), (-2.22, 3.596, 52.6), (-1.797, 2.91, 52.93), (-1.36, 2.202, 53.19), (-0.9122, 1.478, 53.38), (-0.4579, 0.7416, 53.5), (-4.413, 8.804, 45.27), (-4.328, 8.635, 46.12), (-4.21, 8.401, 46.96), (-4.061, 8.102, 47.76), (-3.88, 7.742, 48.54), (-3.67, 7.323, 49.27), (-3.432, 6.848, 49.96), (-3.168, 6.322, 50.61), (-2.88, 5.747, 51.2), (-2.57, 5.128, 51.73), (-2.24, 4.47, 52.2), (-1.894, 3.778, 52.6), (-1.532, 3.058, 52.93), (-1.16, 2.314, 53.19), (-0.7781, 1.552, 53.38), (-0.3905, 0.7792, 53.5), (-3.617, 9.16, 45.27), (-3.548, 8.984, 46.12), (-3.452, 8.74, 46.96), (-3.329, 8.43, 47.76), (-3.181, 8.055, 48.54), (-3.009, 7.619, 49.27), (-2.814, 7.125, 49.96), (-2.597, 6.577, 50.61), (-2.361, 5.979, 51.2), (-2.107, 5.335, 51.73), (-1.837, 4.651, 52.2), (-1.552, 3.931, 52.6), (-1.256, 3.181, 52.93), (-0.9507, 2.407, 53.19), (-0.6378, 1.615, 53.38), (-0.3201, 0.8107, 53.5), (-2.826, 9.553, 44.41), (-2.794, 9.444, 45.27), (-2.74, 9.263, 46.12), (-2.666, 9.011, 46.96), (-2.571, 8.691, 47.76), (-2.457, 8.305, 48.54), (-2.324, 7.855, 49.27), (-2.173, 7.346, 49.96), (-2.006, 6.781, 50.61), (-1.823, 6.164, 51.2), (-1.627, 5.5, 51.73), (-1.418, 4.795, 52.2), (-1.199, 4.053, 52.6), (-0.9702, 3.28, 52.93), (-0.7342, 2.482, 53.19), (-0.4926, 1.665, 53.38), (-0.2472, 0.8358, 53.5), (-1.948, 9.654, 45.27), (-1.911, 9.468, 46.12), (-1.859, 9.211, 46.96), (-1.793, 8.884, 47.76), (-1.713, 8.489, 48.54), (-1.62, 8.03, 49.27), (-1.515, 7.509, 49.96), (-1.399, 6.931, 50.61), (-1.271, 6.301, 51.2), (-1.135, 5.622, 51.73), (-0.989, 4.901, 52.2), (-0.836, 4.143, 52.6), (-0.6765, 3.353, 52.93), (-0.512, 2.537, 53.19), (-0.3435, 1.702, 53.38), (-0.1724, 0.8544, 53.5), (-1.087, 9.788, 45.27), (-1.066, 9.6, 46.12), (-1.037, 9.34, 46.96), (-1.001, 9.008, 47.76), (-0.9561, 8.607, 48.54), (-0.9043, 8.141, 49.27), (-0.8457, 7.614, 49.96), (-0.7806, 7.028, 50.61), (-0.7096, 6.389, 51.2), (-0.6332, 5.701, 51.73), (-0.552, 4.969, 52.2), (-0.4666, 4.2, 52.6), (-0.3776, 3.399, 52.93), (-0.2857, 2.572, 53.19), (-0.1917, 1.726, 53.38), (-0.09623, 0.8662, 53.5), (-0.2179, 9.846, 45.27), (-0.2137, 9.657, 46.12), (-0.2079, 9.395, 46.96), (-0.2005, 9.061, 47.76), (-0.1916, 8.658, 48.54), (-0.1812, 8.19, 49.27), (-0.1695, 7.659, 49.96), (-0.1564, 7.069, 50.61), (-0.1422, 6.426, 51.2), (-0.1269, 5.734, 51.73), (-0.1106, 4.999, 52.2), (-0.09351, 4.225, 52.6), (-0.07568, 3.419, 52.93), (-0.05728, 2.588, 53.19), (-0.03843, 1.736, 53.38), (-0.0193, 0.8714, 53.5), (0.6607, 9.94, 44.41), (0.6531, 9.826, 45.27), (0.6406, 9.638, 46.12), (0.6232, 9.376, 46.96), (0.6011, 9.043, 47.76), (0.5744, 8.641, 48.54), (0.5433, 8.173, 49.27), (0.508, 7.644, 49.96), (0.469, 7.056, 50.61), (0.4263, 6.414, 51.2), (0.3804, 5.723, 51.73), (0.3316, 4.989, 52.2), (0.2803, 4.217, 52.6), (0.2268, 3.413, 52.93), (0.1716, 2.583, 53.19), (0.1152, 1.733, 53.38), (0.05779, 0.8696, 53.5), (1.519, 9.73, 45.27), (1.49, 9.544, 46.12), (1.449, 9.284, 46.96), (1.398, 8.955, 47.76), (1.336, 8.557, 48.54), (1.264, 8.093, 49.27), (1.182, 7.569, 49.96), (1.091, 6.986, 50.61), (0.9915, 6.351, 51.2), (0.8847, 5.667, 51.73), (0.7712, 4.94, 52.2), (0.6519, 4.176, 52.6), (0.5275, 3.379, 52.93), (0.3992, 2.557, 53.19), (0.2678, 1.716, 53.38), (0.1344, 0.8611, 53.5), (2.373, 9.558, 45.27), (2.328, 9.375, 46.12), (2.264, 9.12, 46.96), (2.184, 8.796, 47.76), (2.087, 8.405, 48.54), (1.974, 7.95, 49.27), (1.846, 7.435, 49.96), (1.704, 6.863, 50.61), (1.549, 6.238, 51.2), (1.382, 5.567, 51.73), (1.205, 4.853, 52.2), (1.018, 4.102, 52.6), (0.8241, 3.319, 52.93), (0.6237, 2.512, 53.19), (0.4184, 1.685, 53.38), (0.21, 0.8459, 53.5), (3.246, 9.418, 44.41), (3.208, 9.311, 45.27), (3.147, 9.132, 46.12), (3.062, 8.884, 46.96), (2.953, 8.569, 47.76), (2.821, 8.188, 48.54), (2.669, 7.745, 49.27), (2.496, 7.242, 49.96), (2.304, 6.685, 50.61), (2.094, 6.077, 51.2), (1.869, 5.423, 51.73), (1.629, 4.727, 52.2), (1.377, 3.996, 52.6), (1.114, 3.234, 52.93), (0.8432, 2.447, 53.19), (0.5657, 1.642, 53.38), (0.2839, 0.824, 53.5), (4.019, 8.991, 45.27), (3.942, 8.818, 46.12), (3.835, 8.579, 46.96), (3.698, 8.274, 47.76), (3.534, 7.906, 48.54), (3.343, 7.478, 49.27), (3.126, 6.994, 49.96), (2.886, 6.456, 50.61), (2.623, 5.868, 51.2), (2.341, 5.236, 51.73), (2.04, 4.565, 52.2), (1.725, 3.858, 52.6), (1.396, 3.122, 52.93), (1.056, 2.363, 53.19), (0.7086, 1.585, 53.38), (0.3557, 0.7957, 53.5), (4.798, 8.6, 45.27), (4.706, 8.436, 46.12), (4.578, 8.206, 46.96), (4.415, 7.915, 47.76), (4.219, 7.563, 48.54), (3.991, 7.154, 49.27), (3.732, 6.69, 49.96), (3.445, 6.175, 50.61), (3.131, 5.614, 51.2), (2.794, 5.009, 51.73), (2.436, 4.367, 52.2), (2.059, 3.691, 52.6), (1.666, 2.987, 52.93), (1.261, 2.26, 53.19), (0.8459, 1.516, 53.38), (0.4246, 0.7612, 53.5), (5.603, 8.237, 44.41), (5.539, 8.143, 45.27), (5.433, 7.987, 46.12), (5.285, 7.77, 46.96), (5.098, 7.494, 47.76), (4.871, 7.161, 48.54), (4.607, 6.773, 49.27), (4.309, 6.334, 49.96), (3.977, 5.847, 50.61), (3.615, 5.315, 51.2), (3.226, 4.743, 51.73), (2.812, 4.134, 52.2), (2.377, 3.494, 52.6), (1.924, 2.828, 52.93), (1.456, 2.14, 53.19), (0.9767, 1.436, 53.38), (0.4902, 0.7206, 53.5), (6.237, 7.621, 45.27), (6.117, 7.475, 46.12), (5.951, 7.272, 46.96), (5.74, 7.014, 47.76), (5.485, 6.702, 48.54), (5.188, 6.339, 49.27), (4.852, 5.928, 49.96), (4.478, 5.472, 50.61), (4.071, 4.974, 51.2), (3.633, 4.439, 51.73), (3.167, 3.869, 52.2), (2.677, 3.271, 52.6), (2.166, 2.647, 52.93), (1.639, 2.003, 53.19), (1.1, 1.344, 53.38), (0.552, 0.6745, 53.5), (6.886, 7.04, 45.27), (6.754, 6.905, 46.12), (6.571, 6.718, 46.96), (6.337, 6.479, 47.76), (6.056, 6.191, 48.54), (5.728, 5.856, 49.27), (5.356, 5.476, 49.96), (4.944, 5.055, 50.61), (4.495, 4.595, 51.2), (4.011, 4.1, 51.73), (3.496, 3.574, 52.2), (2.955, 3.021, 52.6), (2.392, 2.445, 52.93), (1.81, 1.85, 53.19), (1.214, 1.241, 53.38), (0.6094, 0.6231, 53.5), (7.481, 6.404, 45.27), (7.338, 6.281, 46.12), (7.139, 6.111, 46.96), (6.885, 5.894, 47.76), (6.579, 5.632, 48.54), (6.223, 5.327, 49.27), (5.82, 4.982, 49.96), (5.372, 4.598, 50.61), (4.883, 4.18, 51.2), (4.357, 3.73, 51.73), (3.798, 3.251, 52.2), (3.211, 2.748, 52.6), (2.598, 2.224, 52.93), (1.966, 1.683, 53.19), (1.319, 1.129, 53.38), (0.6621, 0.5668, 53.5), (8.111, 5.784, 44.41), (8.018, 5.718, 45.27), (7.864, 5.608, 46.12), (7.651, 5.456, 46.96), (7.379, 5.262, 47.76), (7.051, 5.028, 48.54), (6.669, 4.756, 49.27), (6.237, 4.448, 49.96), (5.757, 4.105, 50.61), (5.233, 3.732, 51.2), (4.67, 3.33, 51.73), (4.071, 2.903, 52.2), (3.441, 2.454, 52.6), (2.785, 1.986, 52.93), (2.107, 1.503, 53.19), (1.414, 1.008, 53.38), (0.7096, 0.506, 53.5), (8.492, 4.987, 45.27), (8.329, 4.891, 46.12), (8.103, 4.758, 46.96), (7.815, 4.589, 47.76), (7.468, 4.385, 48.54), (7.064, 4.148, 49.27), (6.606, 3.879, 49.96), (6.097, 3.581, 50.61), (5.543, 3.255, 51.2), (4.946, 2.904, 51.73), (4.312, 2.532, 52.2), (3.644, 2.14, 52.6), (2.949, 1.732, 52.93), (2.232, 1.311, 53.19), (1.497, 0.8793, 53.38), (0.7515, 0.4413, 53.5), (8.9, 4.217, 45.27), (8.729, 4.136, 46.12), (8.492, 4.024, 46.96), (8.19, 3.881, 47.76), (7.826, 3.708, 48.54), (7.403, 3.507, 49.27), (6.923, 3.28, 49.96), (6.39, 3.028, 50.61), (5.809, 2.752, 51.2), (5.183, 2.456, 51.73), (4.518, 2.141, 52.2), (3.819, 1.81, 52.6), (3.091, 1.464, 52.93), (2.339, 1.108, 53.19), (1.569, 0.7435, 53.38), (0.7876, 0.3732, 53.5), (9.344, 3.453, 44.41), (9.237, 3.414, 45.27), (9.06, 3.348, 46.12), (8.814, 3.257, 46.96), (8.501, 3.142, 47.76), (8.123, 3.002, 48.54), (7.684, 2.839, 49.27), (7.185, 2.655, 49.96), (6.633, 2.451, 50.61), (6.029, 2.228, 51.2), (5.38, 1.988, 51.73), (4.69, 1.733, 52.2), (3.964, 1.465, 52.6), (3.208, 1.186, 52.93), (2.428, 0.8972, 53.19), (1.629, 0.6019, 53.38), (0.8175, 0.3021, 53.5), (9.503, 2.584, 45.27), (9.321, 2.534, 46.12), (9.068, 2.466, 46.96), (8.746, 2.378, 47.76), (8.357, 2.272, 48.54), (7.905, 2.149, 49.27), (7.392, 2.01, 49.96), (6.823, 1.855, 50.61), (6.203, 1.687, 51.2), (5.535, 1.505, 51.73), (4.825, 1.312, 52.2), (4.078, 1.109, 52.6), (3.3, 0.8974, 52.93), (2.497, 0.6791, 53.19), (1.676, 0.4556, 53.38), (0.841, 0.2287, 53.5), (9.694, 1.734, 45.27), (9.508, 1.701, 46.12), (9.25, 1.655, 46.96), (8.921, 1.596, 47.76), (8.525, 1.525, 48.54), (8.064, 1.442, 49.27), (7.541, 1.349, 49.96), (6.961, 1.245, 50.61), (6.327, 1.132, 51.2), (5.646, 1.01, 51.73), (4.922, 0.8804, 52.2), (4.16, 0.7441, 52.6), (3.367, 0.6022, 52.93), (2.548, 0.4557, 53.19), (1.709, 0.3058, 53.38), (0.8579, 0.1535, 53.5), (9.923, 0.8804, 44.41), (9.81, 0.8704, 45.27), (9.621, 0.8537, 46.12), (9.36, 0.8305, 46.96), (9.028, 0.801, 47.76), (8.626, 0.7654, 48.54), (8.159, 0.724, 49.27), (7.63, 0.677, 49.96), (7.043, 0.625, 50.61), (6.403, 0.5681, 51.2), (5.713, 0.5069, 51.73), (4.98, 0.4419, 52.2), (4.21, 0.3735, 52.6), (3.407, 0.3023, 52.93), (2.578, 0.2288, 53.19), (1.73, 0.1535, 53.38), (0.8681, 0.07704, 53.5), (-1.697e-05, 1.477e-05, 23.54)], [], [(0, 1, 2), (3, 4, 2), (2, 4, 5), (2, 5, 0), (6, 7, 2), (2, 7, 8), (2, 8, 3), (9, 10, 2), (2, 10, 11), (2, 11, 6), (12, 13, 2), (2, 13, 14), (2, 14, 9), (15, 16, 2), (2, 16, 17), (2, 17, 12), (18, 19, 2), (2, 19, 20), (2, 20, 15), (21, 22, 2), (2, 22, 23), (2, 23, 18), (24, 25, 2), (2, 25, 26), (2, 26, 21), (27, 28, 2), (2, 28, 29), (2, 29, 24), (30, 31, 2), (2, 31, 32), (2, 32, 27), (33, 34, 2), (2, 34, 35), (2, 35, 30), (36, 37, 2), (2, 37, 38), (2, 38, 33), (1, 39, 2), (2, 39, 40), (2, 40, 36), (41, 5, 42), (42, 5, 4), (42, 4, 43), (43, 4, 3), (43, 3, 44), (44, 3, 8), (44, 8, 45), (45, 8, 7), (45, 7, 46), (46, 7, 6), (46, 6, 47), (47, 6, 11), (47, 11, 48), (48, 11, 10), (48, 10, 49), (49, 10, 9), (49, 9, 50), (50, 9, 14), (50, 14, 51), (51, 14, 13), (51, 13, 52), (52, 13, 12), (52, 12, 53), (53, 12, 17), (53, 17, 54), (54, 17, 16), (54, 16, 55), (55, 16, 15), (55, 15, 56), (56, 15, 20), (56, 20, 57), (57, 20, 19), (57, 19, 58), (58, 19, 18), (58, 18, 59), (59, 18, 23), (59, 23, 60), (60, 23, 22), (60, 22, 61), (61, 22, 21), (61, 21, 62), (62, 21, 26), (62, 26, 63), (63, 26, 25), (63, 25, 64), (64, 25, 24), (64, 24, 65), (65, 24, 29), (65, 29, 66), (66, 29, 28), (66, 28, 67), (67, 28, 27), (67, 27, 68), (68, 27, 32), (68, 32, 69), (69, 32, 31), (69, 31, 70), (70, 31, 30), (70, 30, 71), (71, 30, 35), (71, 35, 72), (72, 35, 34), (72, 34, 73), (73, 34, 33), (73, 33, 74), (74, 33, 38), (74, 38, 75), (75, 38, 37), (75, 37, 76), (76, 37, 36), (76, 36, 77), (77, 36, 40), (77, 40, 78), (78, 40, 39), (78, 39, 79), (79, 39, 1), (79, 1, 80), (80, 1, 0), (80, 0, 41), (41, 0, 5), (61, 62, 81), (58, 59, 81), (81, 59, 60), (81, 60, 61), (55, 56, 81), (81, 56, 57), (81, 57, 58), (52, 53, 81), (81, 53, 54), (81, 54, 55), (49, 50, 81), (81, 50, 51), (81, 51, 52), (46, 47, 81), (81, 47, 48), (81, 48, 49), (43, 44, 81), (81, 44, 45), (81, 45, 46), (80, 41, 81), (81, 41, 42), (81, 42, 43), (77, 78, 81), (81, 78, 79), (81, 79, 80), (74, 75, 81), (81, 75, 76), (81, 76, 77), (71, 72, 81), (81, 72, 73), (81, 73, 74), (68, 69, 81), (81, 69, 70), (81, 70, 71), (65, 66, 81), (81, 66, 67), (81, 67, 68), (62, 63, 81), (81, 63, 64), (81, 64, 65), (82, 83, 84), (85, 86, 87), (87, 86, 83), (87, 83, 88), (88, 83, 82), (85, 89, 86), (86, 89, 90), (86, 90, 91), (92, 93, 94), (94, 93, 91), (94, 91, 95), (95, 91, 90), (92, 96, 93), (93, 96, 97), (93, 97, 98), (97, 99, 98), (98, 99, 100), (98, 100, 101), (100, 102, 101), (101, 102, 103), (101, 103, 104), (104, 103, 105), (104, 105, 106), (106, 105, 107), (106, 107, 108), (109, 110, 111), (111, 110, 106), (111, 106, 112), (112, 106, 108), (109, 113, 110), (110, 113, 114), (110, 114, 115), (116, 117, 118), (118, 117, 115), (118, 115, 119), (119, 115, 114), (116, 120, 117), (117, 120, 121), (117, 121, 122), (121, 123, 122), (122, 123, 124), (122, 124, 125), (126, 127, 128), (128, 127, 125), (128, 125, 129), (129, 125, 124), (126, 130, 127), (127, 130, 131), (127, 131, 132), (133, 134, 135), (135, 134, 132), (135, 132, 136), (136, 132, 131), (133, 137, 134), (134, 137, 138), (134, 138, 139), (138, 140, 139), (139, 140, 141), (139, 141, 142), (141, 143, 142), (142, 143, 144), (142, 144, 145), (145, 144, 146), (145, 146, 147), (147, 146, 148), (147, 148, 149), (150, 151, 152), (152, 151, 147), (152, 147, 153), (153, 147, 149), (150, 154, 151), (151, 154, 155), (151, 155, 156), (157, 158, 159), (159, 158, 156), (159, 156, 160), (160, 156, 155), (157, 161, 158), (158, 161, 162), (158, 162, 163), (162, 164, 163), (163, 164, 165), (163, 165, 166), (165, 167, 166), (166, 167, 168), (166, 168, 169), (169, 168, 170), (169, 170, 171), (171, 170, 172), (171, 172, 173), (174, 175, 176), (176, 175, 171), (176, 171, 177), (177, 171, 173), (174, 178, 175), (175, 178, 179), (175, 179, 180), (181, 182, 183), (183, 182, 180), (183, 180, 184), (184, 180, 179), (181, 185, 182), (182, 185, 186), (182, 186, 187), (186, 188, 187), (187, 188, 189), (187, 189, 190), (191, 192, 193), (193, 192, 190), (193, 190, 194), (194, 190, 189), (191, 195, 192), (192, 195, 196), (192, 196, 197), (198, 199, 200), (200, 199, 197), (200, 197, 201), (201, 197, 196), (198, 202, 199), (199, 202, 203), (199, 203, 204), (203, 205, 204), (204, 205, 206), (204, 206, 207), (206, 208, 207), (207, 208, 209), (207, 209, 210), (210, 209, 211), (210, 211, 212), (212, 211, 213), (212, 213, 214), (215, 216, 217), (217, 216, 212), (217, 212, 218), (218, 212, 214), (215, 219, 216), (216, 219, 220), (216, 220, 221), (222, 223, 224), (224, 223, 221), (224, 221, 225), (225, 221, 220), (222, 226, 223), (223, 226, 227), (223, 227, 228), (227, 229, 228), (228, 229, 230), (228, 230, 231), (230, 232, 231), (231, 232, 233), (231, 233, 234), (234, 233, 235), (234, 235, 236), (236, 235, 237), (236, 237, 238), (239, 240, 241), (241, 240, 236), (241, 236, 242), (242, 236, 238), (239, 243, 240), (240, 243, 244), (240, 244, 245), (244, 246, 245), (245, 246, 247), (245, 247, 248), (247, 249, 248), (248, 249, 250), (248, 250, 84), (84, 250, 251), (84, 251, 82), (249, 247, 252), (246, 244, 253), (239, 241, 254), (242, 238, 255), (235, 233, 256), (232, 230, 257), (229, 227, 258), (222, 224, 259), (225, 220, 260), (215, 217, 261), (218, 214, 262), (211, 209, 263), (208, 206, 264), (205, 203, 265), (198, 200, 266), (201, 196, 267), (191, 193, 268), (194, 189, 269), (188, 186, 270), (181, 183, 271), (184, 179, 272), (174, 176, 273), (177, 173, 274), (170, 168, 275), (167, 165, 276), (164, 162, 277), (157, 159, 278), (160, 155, 279), (150, 152, 280), (153, 149, 281), (146, 144, 282), (143, 141, 283), (140, 138, 284), (133, 135, 285), (136, 131, 286), (126, 128, 287), (129, 124, 288), (123, 121, 289), (116, 118, 290), (119, 114, 291), (109, 111, 292), (112, 108, 293), (105, 103, 294), (102, 100, 295), (99, 97, 296), (92, 94, 297), (95, 90, 298), (85, 87, 299), (88, 82, 300), (301, 302, 303), (303, 302, 304), (305, 304, 302), (305, 302, 306), (306, 302, 301), (306, 301, 307), (308, 304, 305), (308, 305, 309), (309, 305, 306), (309, 306, 310), (310, 306, 307), (310, 307, 311), (312, 304, 308), (312, 308, 313), (313, 308, 309), (313, 309, 314), (314, 309, 310), (314, 310, 315), (315, 310, 311), (315, 311, 316), (317, 304, 312), (317, 312, 318), (318, 312, 313), (318, 313, 319), (319, 313, 314), (319, 314, 320), (320, 314, 315), (320, 315, 321), (321, 315, 316), (321, 316, 322), (323, 304, 317), (323, 317, 324), (324, 317, 318), (324, 318, 325), (325, 318, 319), (325, 319, 326), (326, 319, 320), (326, 320, 327), (327, 320, 321), (327, 321, 328), (328, 321, 322), (328, 322, 329), (330, 304, 323), (330, 323, 331), (331, 323, 324), (331, 324, 332), (332, 324, 325), (332, 325, 333), (333, 325, 326), (333, 326, 334), (334, 326, 327), (334, 327, 335), (335, 327, 328), (335, 328, 336), (336, 328, 329), (336, 329, 337), (338, 304, 330), (338, 330, 339), (339, 330, 331), (339, 331, 340), (340, 331, 332), (340, 332, 341), (341, 332, 333), (341, 333, 342), (342, 333, 334), (342, 334, 343), (343, 334, 335), (343, 335, 344), (344, 335, 336), (344, 336, 345), (345, 336, 337), (345, 337, 346), (347, 304, 338), (347, 338, 348), (348, 338, 339), (348, 339, 349), (349, 339, 340), (349, 340, 350), (350, 340, 341), (350, 341, 351), (351, 341, 342), (351, 342, 352), (352, 342, 343), (352, 343, 353), (353, 343, 344), (353, 344, 354), (354, 344, 345), (354, 345, 355), (355, 345, 346), (355, 346, 356), (357, 304, 347), (357, 347, 358), (358, 347, 348), (358, 348, 359), (359, 348, 349), (359, 349, 360), (360, 349, 350), (360, 350, 361), (361, 350, 351), (361, 351, 362), (362, 351, 352), (362, 352, 363), (363, 352, 353), (363, 353, 364), (364, 353, 354), (364, 354, 365), (365, 354, 355), (365, 355, 366), (366, 355, 356), (366, 356, 367), (368, 304, 357), (368, 357, 369), (369, 357, 358), (369, 358, 370), (370, 358, 359), (370, 359, 371), (371, 359, 360), (371, 360, 372), (372, 360, 361), (372, 361, 373), (373, 361, 362), (373, 362, 374), (374, 362, 363), (374, 363, 375), (375, 363, 364), (375, 364, 376), (376, 364, 365), (376, 365, 377), (377, 365, 366), (377, 366, 378), (378, 366, 367), (378, 367, 379), (380, 304, 368), (380, 368, 381), (381, 368, 369), (381, 369, 382), (382, 369, 370), (382, 370, 383), (383, 370, 371), (383, 371, 384), (384, 371, 372), (384, 372, 385), (385, 372, 373), (385, 373, 386), (386, 373, 374), (386, 374, 387), (387, 374, 375), (387, 375, 388), (388, 375, 376), (388, 376, 389), (389, 376, 377), (389, 377, 390), (390, 377, 378), (390, 378, 391), (391, 378, 379), (391, 379, 392), (393, 304, 380), (393, 380, 394), (394, 380, 381), (394, 381, 395), (395, 381, 382), (395, 382, 396), (396, 382, 383), (396, 383, 397), (397, 383, 384), (397, 384, 398), (398, 384, 385), (398, 385, 399), (399, 385, 386), (399, 386, 400), (400, 386, 387), (400, 387, 401), (401, 387, 388), (401, 388, 402), (402, 388, 389), (402, 389, 403), (403, 389, 390), (403, 390, 404), (404, 390, 391), (404, 391, 405), (405, 391, 392), (405, 392, 406), (407, 304, 393), (407, 393, 408), (408, 393, 394), (408, 394, 409), (409, 394, 395), (409, 395, 410), (410, 395, 396), (410, 396, 411), (411, 396, 397), (411, 397, 412), (412, 397, 398), (412, 398, 413), (413, 398, 399), (413, 399, 414), (414, 399, 400), (414, 400, 415), (415, 400, 401), (415, 401, 416), (416, 401, 402), (416, 402, 417), (417, 402, 403), (417, 403, 418), (418, 403, 404), (418, 404, 419), (419, 404, 405), (419, 405, 420), (420, 405, 406), (420, 406, 421), (82, 251, 300), (300, 251, 422), (300, 422, 423), (423, 422, 424), (423, 424, 425), (87, 88, 299), (299, 88, 300), (299, 300, 426), (426, 300, 423), (426, 423, 427), (427, 423, 425), (427, 425, 428), (89, 85, 429), (429, 85, 299), (429, 299, 430), (430, 299, 426), (430, 426, 431), (431, 426, 427), (431, 427, 432), (432, 427, 428), (432, 428, 433), (90, 89, 298), (298, 89, 429), (298, 429, 434), (434, 429, 430), (434, 430, 435), (435, 430, 431), (435, 431, 436), (436, 431, 432), (436, 432, 437), (437, 432, 433), (437, 433, 438), (94, 95, 297), (297, 95, 298), (297, 298, 439), (439, 298, 434), (439, 434, 440), (440, 434, 435), (440, 435, 441), (441, 435, 436), (441, 436, 442), (442, 436, 437), (442, 437, 443), (443, 437, 438), (443, 438, 444), (96, 92, 445), (445, 92, 297), (445, 297, 446), (446, 297, 439), (446, 439, 447), (447, 439, 440), (447, 440, 448), (448, 440, 441), (448, 441, 449), (449, 441, 442), (449, 442, 450), (450, 442, 443), (450, 443, 451), (451, 443, 444), (451, 444, 452), (97, 96, 296), (296, 96, 445), (296, 445, 453), (453, 445, 446), (453, 446, 454), (454, 446, 447), (454, 447, 455), (455, 447, 448), (455, 448, 456), (456, 448, 449), (456, 449, 457), (457, 449, 450), (457, 450, 458), (458, 450, 451), (458, 451, 459), (459, 451, 452), (459, 452, 460), (100, 99, 295), (295, 99, 296), (295, 296, 461), (461, 296, 453), (461, 453, 462), (462, 453, 454), (462, 454, 463), (463, 454, 455), (463, 455, 464), (464, 455, 456), (464, 456, 465), (465, 456, 457), (465, 457, 466), (466, 457, 458), (466, 458, 467), (467, 458, 459), (467, 459, 468), (468, 459, 460), (468, 460, 469), (103, 102, 294), (294, 102, 295), (294, 295, 470), (470, 295, 461), (470, 461, 471), (471, 461, 462), (471, 462, 472), (472, 462, 463), (472, 463, 473), (473, 463, 464), (473, 464, 474), (474, 464, 465), (474, 465, 475), (475, 465, 466), (475, 466, 476), (476, 466, 467), (476, 467, 477), (477, 467, 468), (477, 468, 478), (478, 468, 469), (478, 469, 479), (107, 105, 480), (480, 105, 294), (480, 294, 481), (481, 294, 470), (481, 470, 482), (482, 470, 471), (482, 471, 483), (483, 471, 472), (483, 472, 484), (484, 472, 473), (484, 473, 485), (485, 473, 474), (485, 474, 486), (486, 474, 475), (486, 475, 487), (487, 475, 476), (487, 476, 488), (488, 476, 477), (488, 477, 489), (489, 477, 478), (489, 478, 490), (490, 478, 479), (490, 479, 491), (108, 107, 293), (293, 107, 480), (293, 480, 492), (492, 480, 481), (492, 481, 493), (493, 481, 482), (493, 482, 494), (494, 482, 483), (494, 483, 495), (495, 483, 484), (495, 484, 496), (496, 484, 485), (496, 485, 497), (497, 485, 486), (497, 486, 498), (498, 486, 487), (498, 487, 499), (499, 487, 488), (499, 488, 500), (500, 488, 489), (500, 489, 501), (501, 489, 490), (501, 490, 502), (502, 490, 491), (502, 491, 503), (111, 112, 292), (292, 112, 293), (292, 293, 504), (504, 293, 492), (504, 492, 505), (505, 492, 493), (505, 493, 506), (506, 493, 494), (506, 494, 507), (507, 494, 495), (507, 495, 508), (508, 495, 496), (508, 496, 509), (509, 496, 497), (509, 497, 510), (510, 497, 498), (510, 498, 511), (511, 498, 499), (511, 499, 512), (512, 499, 500), (512, 500, 513), (513, 500, 501), (513, 501, 514), (514, 501, 502), (514, 502, 515), (515, 502, 503), (515, 503, 516), (113, 109, 517), (517, 109, 292), (517, 292, 518), (518, 292, 504), (518, 504, 519), (519, 504, 505), (519, 505, 520), (520, 505, 506), (520, 506, 521), (521, 506, 507), (521, 507, 522), (522, 507, 508), (522, 508, 523), (523, 508, 509), (523, 509, 524), (524, 509, 510), (524, 510, 525), (525, 510, 511), (525, 511, 526), (526, 511, 512), (526, 512, 527), (527, 512, 513), (527, 513, 528), (528, 513, 514), (528, 514, 529), (529, 514, 515), (529, 515, 530), (530, 515, 516), (530, 516, 531), (114, 113, 291), (291, 113, 517), (291, 517, 532), (532, 517, 518), (532, 518, 533), (533, 518, 519), (533, 519, 534), (534, 519, 520), (534, 520, 535), (535, 520, 521), (535, 521, 536), (536, 521, 522), (536, 522, 537), (537, 522, 523), (537, 523, 538), (538, 523, 524), (538, 524, 539), (539, 524, 525), (539, 525, 540), (540, 525, 526), (540, 526, 541), (541, 526, 527), (541, 527, 542), (542, 527, 528), (542, 528, 543), (543, 528, 529), (543, 529, 544), (544, 529, 530), (544, 530, 545), (545, 530, 531), (545, 531, 546), (118, 119, 290), (290, 119, 291), (290, 291, 547), (547, 291, 532), (547, 532, 548), (548, 532, 533), (548, 533, 549), (549, 533, 534), (549, 534, 550), (550, 534, 535), (550, 535, 551), (551, 535, 536), (551, 536, 552), (552, 536, 537), (552, 537, 553), (553, 537, 538), (553, 538, 554), (554, 538, 539), (554, 539, 555), (555, 539, 540), (555, 540, 556), (556, 540, 541), (556, 541, 557), (557, 541, 542), (557, 542, 558), (558, 542, 543), (558, 543, 559), (559, 543, 544), (559, 544, 560), (560, 544, 545), (560, 545, 561), (561, 545, 546), (561, 546, 562), (120, 116, 563), (563, 116, 290), (563, 290, 564), (564, 290, 547), (564, 547, 565), (565, 547, 548), (565, 548, 566), (566, 548, 549), (566, 549, 567), (567, 549, 550), (567, 550, 568), (568, 550, 551), (568, 551, 569), (569, 551, 552), (569, 552, 570), (570, 552, 553), (570, 553, 571), (571, 553, 554), (571, 554, 572), (572, 554, 555), (572, 555, 573), (573, 555, 556), (573, 556, 574), (574, 556, 557), (574, 557, 575), (575, 557, 558), (575, 558, 576), (576, 558, 559), (576, 559, 577), (577, 559, 560), (577, 560, 578), (578, 560, 561), (578, 561, 579), (579, 561, 562), (121, 120, 289), (289, 120, 563), (289, 563, 580), (580, 563, 564), (580, 564, 581), (581, 564, 565), (581, 565, 582), (582, 565, 566), (582, 566, 583), (583, 566, 567), (583, 567, 584), (584, 567, 568), (584, 568, 585), (585, 568, 569), (585, 569, 586), (586, 569, 570), (586, 570, 587), (587, 570, 571), (587, 571, 588), (588, 571, 572), (588, 572, 589), (589, 572, 573), (589, 573, 590), (590, 573, 574), (590, 574, 591), (591, 574, 575), (591, 575, 592), (592, 575, 576), (592, 576, 593), (593, 576, 577), (593, 577, 594), (594, 577, 578), (594, 578, 595), (595, 578, 579), (595, 579, 304), (562, 304, 579), (424, 421, 425), (425, 421, 406), (425, 406, 428), (428, 406, 392), (428, 392, 433), (433, 392, 379), (433, 379, 438), (438, 379, 367), (438, 367, 444), (444, 367, 356), (444, 356, 452), (452, 356, 346), (452, 346, 460), (460, 346, 337), (460, 337, 469), (469, 337, 329), (469, 329, 479), (479, 329, 322), (479, 322, 491), (491, 322, 316), (491, 316, 503), (503, 316, 311), (503, 311, 516), (516, 311, 307), (516, 307, 531), (531, 307, 301), (531, 301, 546), (546, 301, 303), (546, 303, 562), (562, 303, 304), (124, 123, 288), (288, 123, 289), (288, 289, 596), (596, 289, 580), (596, 580, 597), (597, 580, 581), (597, 581, 598), (598, 581, 582), (598, 582, 599), (599, 582, 583), (599, 583, 600), (600, 583, 584), (600, 584, 601), (601, 584, 585), (601, 585, 602), (602, 585, 586), (602, 586, 603), (603, 586, 587), (603, 587, 604), (604, 587, 588), (604, 588, 605), (605, 588, 589), (605, 589, 606), (606, 589, 590), (606, 590, 607), (607, 590, 591), (607, 591, 608), (608, 591, 592), (608, 592, 609), (609, 592, 593), (609, 593, 610), (610, 593, 594), (610, 594, 611), (611, 594, 595), (611, 595, 304), (128, 129, 287), (287, 129, 288), (287, 288, 612), (612, 288, 596), (612, 596, 613), (613, 596, 597), (613, 597, 614), (614, 597, 598), (614, 598, 615), (615, 598, 599), (615, 599, 616), (616, 599, 600), (616, 600, 617), (617, 600, 601), (617, 601, 618), (618, 601, 602), (618, 602, 619), (619, 602, 603), (619, 603, 620), (620, 603, 604), (620, 604, 621), (621, 604, 605), (621, 605, 622), (622, 605, 606), (622, 606, 623), (623, 606, 607), (623, 607, 624), (624, 607, 608), (624, 608, 625), (625, 608, 609), (625, 609, 626), (626, 609, 610), (626, 610, 627), (627, 610, 611), (627, 611, 304), (130, 126, 628), (628, 126, 287), (628, 287, 629), (629, 287, 612), (629, 612, 630), (630, 612, 613), (630, 613, 631), (631, 613, 614), (631, 614, 632), (632, 614, 615), (632, 615, 633), (633, 615, 616), (633, 616, 634), (634, 616, 617), (634, 617, 635), (635, 617, 618), (635, 618, 636), (636, 618, 619), (636, 619, 637), (637, 619, 620), (637, 620, 638), (638, 620, 621), (638, 621, 639), (639, 621, 622), (639, 622, 640), (640, 622, 623), (640, 623, 641), (641, 623, 624), (641, 624, 642), (642, 624, 625), (642, 625, 643), (643, 625, 626), (643, 626, 644), (644, 626, 627), (644, 627, 304), (131, 130, 286), (286, 130, 628), (286, 628, 645), (645, 628, 629), (645, 629, 646), (646, 629, 630), (646, 630, 647), (647, 630, 631), (647, 631, 648), (648, 631, 632), (648, 632, 649), (649, 632, 633), (649, 633, 650), (650, 633, 634), (650, 634, 651), (651, 634, 635), (651, 635, 652), (652, 635, 636), (652, 636, 653), (653, 636, 637), (653, 637, 654), (654, 637, 638), (654, 638, 655), (655, 638, 639), (655, 639, 656), (656, 639, 640), (656, 640, 657), (657, 640, 641), (657, 641, 658), (658, 641, 642), (658, 642, 659), (659, 642, 643), (659, 643, 660), (660, 643, 644), (660, 644, 304), (135, 136, 285), (285, 136, 286), (285, 286, 661), (661, 286, 645), (661, 645, 662), (662, 645, 646), (662, 646, 663), (663, 646, 647), (663, 647, 664), (664, 647, 648), (664, 648, 665), (665, 648, 649), (665, 649, 666), (666, 649, 650), (666, 650, 667), (667, 650, 651), (667, 651, 668), (668, 651, 652), (668, 652, 669), (669, 652, 653), (669, 653, 670), (670, 653, 654), (670, 654, 671), (671, 654, 655), (671, 655, 672), (672, 655, 656), (672, 656, 673), (673, 656, 657), (673, 657, 674), (674, 657, 658), (674, 658, 675), (675, 658, 659), (675, 659, 676), (676, 659, 660), (676, 660, 304), (137, 133, 677), (677, 133, 285), (677, 285, 678), (678, 285, 661), (678, 661, 679), (679, 661, 662), (679, 662, 680), (680, 662, 663), (680, 663, 681), (681, 663, 664), (681, 664, 682), (682, 664, 665), (682, 665, 683), (683, 665, 666), (683, 666, 684), (684, 666, 667), (684, 667, 685), (685, 667, 668), (685, 668, 686), (686, 668, 669), (686, 669, 687), (687, 669, 670), (687, 670, 688), (688, 670, 671), (688, 671, 689), (689, 671, 672), (689, 672, 690), (690, 672, 673), (690, 673, 691), (691, 673, 674), (691, 674, 692), (692, 674, 675), (692, 675, 693), (693, 675, 676), (693, 676, 304), (138, 137, 284), (284, 137, 677), (284, 677, 694), (694, 677, 678), (694, 678, 695), (695, 678, 679), (695, 679, 696), (696, 679, 680), (696, 680, 697), (697, 680, 681), (697, 681, 698), (698, 681, 682), (698, 682, 699), (699, 682, 683), (699, 683, 700), (700, 683, 684), (700, 684, 701), (701, 684, 685), (701, 685, 702), (702, 685, 686), (702, 686, 703), (703, 686, 687), (703, 687, 704), (704, 687, 688), (704, 688, 705), (705, 688, 689), (705, 689, 706), (706, 689, 690), (706, 690, 707), (707, 690, 691), (707, 691, 708), (708, 691, 692), (708, 692, 709), (709, 692, 693), (709, 693, 304), (141, 140, 283), (283, 140, 284), (283, 284, 710), (710, 284, 694), (710, 694, 711), (711, 694, 695), (711, 695, 712), (712, 695, 696), (712, 696, 713), (713, 696, 697), (713, 697, 714), (714, 697, 698), (714, 698, 715), (715, 698, 699), (715, 699, 716), (716, 699, 700), (716, 700, 717), (717, 700, 701), (717, 701, 718), (718, 701, 702), (718, 702, 719), (719, 702, 703), (719, 703, 720), (720, 703, 704), (720, 704, 721), (721, 704, 705), (721, 705, 722), (722, 705, 706), (722, 706, 723), (723, 706, 707), (723, 707, 724), (724, 707, 708), (724, 708, 725), (725, 708, 709), (725, 709, 304), (144, 143, 282), (282, 143, 283), (282, 283, 726), (726, 283, 710), (726, 710, 727), (727, 710, 711), (727, 711, 728), (728, 711, 712), (728, 712, 729), (729, 712, 713), (729, 713, 730), (730, 713, 714), (730, 714, 731), (731, 714, 715), (731, 715, 732), (732, 715, 716), (732, 716, 733), (733, 716, 717), (733, 717, 734), (734, 717, 718), (734, 718, 735), (735, 718, 719), (735, 719, 736), (736, 719, 720), (736, 720, 737), (737, 720, 721), (737, 721, 738), (738, 721, 722), (738, 722, 739), (739, 722, 723), (739, 723, 740), (740, 723, 724), (740, 724, 741), (741, 724, 725), (741, 725, 304), (148, 146, 742), (742, 146, 282), (742, 282, 743), (743, 282, 726), (743, 726, 744), (744, 726, 727), (744, 727, 745), (745, 727, 728), (745, 728, 746), (746, 728, 729), (746, 729, 747), (747, 729, 730), (747, 730, 748), (748, 730, 731), (748, 731, 749), (749, 731, 732), (749, 732, 750), (750, 732, 733), (750, 733, 751), (751, 733, 734), (751, 734, 752), (752, 734, 735), (752, 735, 753), (753, 735, 736), (753, 736, 754), (754, 736, 737), (754, 737, 755), (755, 737, 738), (755, 738, 756), (756, 738, 739), (756, 739, 757), (757, 739, 740), (757, 740, 758), (758, 740, 741), (758, 741, 304), (149, 148, 281), (281, 148, 742), (281, 742, 759), (759, 742, 743), (759, 743, 760), (760, 743, 744), (760, 744, 761), (761, 744, 745), (761, 745, 762), (762, 745, 746), (762, 746, 763), (763, 746, 747), (763, 747, 764), (764, 747, 748), (764, 748, 765), (765, 748, 749), (765, 749, 766), (766, 749, 750), (766, 750, 767), (767, 750, 751), (767, 751, 768), (768, 751, 752), (768, 752, 769), (769, 752, 753), (769, 753, 770), (770, 753, 754), (770, 754, 771), (771, 754, 755), (771, 755, 772), (772, 755, 756), (772, 756, 773), (773, 756, 757), (773, 757, 774), (774, 757, 758), (774, 758, 304), (152, 153, 280), (280, 153, 281), (280, 281, 775), (775, 281, 759), (775, 759, 776), (776, 759, 760), (776, 760, 777), (777, 760, 761), (777, 761, 778), (778, 761, 762), (778, 762, 779), (779, 762, 763), (779, 763, 780), (780, 763, 764), (780, 764, 781), (781, 764, 765), (781, 765, 782), (782, 765, 766), (782, 766, 783), (783, 766, 767), (783, 767, 784), (784, 767, 768), (784, 768, 785), (785, 768, 769), (785, 769, 786), (786, 769, 770), (786, 770, 787), (787, 770, 771), (787, 771, 788), (788, 771, 772), (788, 772, 789), (789, 772, 773), (789, 773, 790), (790, 773, 774), (790, 774, 304), (154, 150, 791), (791, 150, 280), (791, 280, 792), (792, 280, 775), (792, 775, 793), (793, 775, 776), (793, 776, 794), (794, 776, 777), (794, 777, 795), (795, 777, 778), (795, 778, 796), (796, 778, 779), (796, 779, 797), (797, 779, 780), (797, 780, 798), (798, 780, 781), (798, 781, 799), (799, 781, 782), (799, 782, 800), (800, 782, 783), (800, 783, 801), (801, 783, 784), (801, 784, 802), (802, 784, 785), (802, 785, 803), (803, 785, 786), (803, 786, 804), (804, 786, 787), (804, 787, 805), (805, 787, 788), (805, 788, 806), (806, 788, 789), (806, 789, 807), (807, 789, 790), (807, 790, 304), (155, 154, 279), (279, 154, 791), (279, 791, 808), (808, 791, 792), (808, 792, 809), (809, 792, 793), (809, 793, 810), (810, 793, 794), (810, 794, 811), (811, 794, 795), (811, 795, 812), (812, 795, 796), (812, 796, 813), (813, 796, 797), (813, 797, 814), (814, 797, 798), (814, 798, 815), (815, 798, 799), (815, 799, 816), (816, 799, 800), (816, 800, 817), (817, 800, 801), (817, 801, 818), (818, 801, 802), (818, 802, 819), (819, 802, 803), (819, 803, 820), (820, 803, 804), (820, 804, 821), (821, 804, 805), (821, 805, 822), (822, 805, 806), (822, 806, 823), (823, 806, 807), (823, 807, 304), (159, 160, 278), (278, 160, 279), (278, 279, 824), (824, 279, 808), (824, 808, 825), (825, 808, 809), (825, 809, 826), (826, 809, 810), (826, 810, 827), (827, 810, 811), (827, 811, 828), (828, 811, 812), (828, 812, 829), (829, 812, 813), (829, 813, 830), (830, 813, 814), (830, 814, 831), (831, 814, 815), (831, 815, 832), (832, 815, 816), (832, 816, 833), (833, 816, 817), (833, 817, 834), (834, 817, 818), (834, 818, 835), (835, 818, 819), (835, 819, 836), (836, 819, 820), (836, 820, 837), (837, 820, 821), (837, 821, 838), (838, 821, 822), (838, 822, 839), (839, 822, 823), (839, 823, 304), (161, 157, 840), (840, 157, 278), (840, 278, 841), (841, 278, 824), (841, 824, 842), (842, 824, 825), (842, 825, 843), (843, 825, 826), (843, 826, 844), (844, 826, 827), (844, 827, 845), (845, 827, 828), (845, 828, 846), (846, 828, 829), (846, 829, 847), (847, 829, 830), (847, 830, 848), (848, 830, 831), (848, 831, 849), (849, 831, 832), (849, 832, 850), (850, 832, 833), (850, 833, 851), (851, 833, 834), (851, 834, 852), (852, 834, 835), (852, 835, 853), (853, 835, 836), (853, 836, 854), (854, 836, 837), (854, 837, 855), (855, 837, 838), (855, 838, 856), (856, 838, 839), (856, 839, 304), (162, 161, 277), (277, 161, 840), (277, 840, 857), (857, 840, 841), (857, 841, 858), (858, 841, 842), (858, 842, 859), (859, 842, 843), (859, 843, 860), (860, 843, 844), (860, 844, 861), (861, 844, 845), (861, 845, 862), (862, 845, 846), (862, 846, 863), (863, 846, 847), (863, 847, 864), (864, 847, 848), (864, 848, 865), (865, 848, 849), (865, 849, 866), (866, 849, 850), (866, 850, 867), (867, 850, 851), (867, 851, 868), (868, 851, 852), (868, 852, 869), (869, 852, 853), (869, 853, 870), (870, 853, 854), (870, 854, 871), (871, 854, 855), (871, 855, 872), (872, 855, 856), (872, 856, 304), (165, 164, 276), (276, 164, 277), (276, 277, 873), (873, 277, 857), (873, 857, 874), (874, 857, 858), (874, 858, 875), (875, 858, 859), (875, 859, 876), (876, 859, 860), (876, 860, 877), (877, 860, 861), (877, 861, 878), (878, 861, 862), (878, 862, 879), (879, 862, 863), (879, 863, 880), (880, 863, 864), (880, 864, 881), (881, 864, 865), (881, 865, 882), (882, 865, 866), (882, 866, 883), (883, 866, 867), (883, 867, 884), (884, 867, 868), (884, 868, 885), (885, 868, 869), (885, 869, 886), (886, 869, 870), (886, 870, 887), (887, 870, 871), (887, 871, 888), (888, 871, 872), (888, 872, 304), (168, 167, 275), (275, 167, 276), (275, 276, 889), (889, 276, 873), (889, 873, 890), (890, 873, 874), (890, 874, 891), (891, 874, 875), (891, 875, 892), (892, 875, 876), (892, 876, 893), (893, 876, 877), (893, 877, 894), (894, 877, 878), (894, 878, 895), (895, 878, 879), (895, 879, 896), (896, 879, 880), (896, 880, 897), (897, 880, 881), (897, 881, 898), (898, 881, 882), (898, 882, 899), (899, 882, 883), (899, 883, 900), (900, 883, 884), (900, 884, 901), (901, 884, 885), (901, 885, 902), (902, 885, 886), (902, 886, 903), (903, 886, 887), (903, 887, 904), (904, 887, 888), (904, 888, 304), (172, 170, 905), (905, 170, 275), (905, 275, 906), (906, 275, 889), (906, 889, 907), (907, 889, 890), (907, 890, 908), (908, 890, 891), (908, 891, 909), (909, 891, 892), (909, 892, 910), (910, 892, 893), (910, 893, 911), (911, 893, 894), (911, 894, 912), (912, 894, 895), (912, 895, 913), (913, 895, 896), (913, 896, 914), (914, 896, 897), (914, 897, 915), (915, 897, 898), (915, 898, 916), (916, 898, 899), (916, 899, 917), (917, 899, 900), (917, 900, 918), (918, 900, 901), (918, 901, 919), (919, 901, 902), (919, 902, 920), (920, 902, 903), (920, 903, 921), (921, 903, 904), (921, 904, 304), (173, 172, 274), (274, 172, 905), (274, 905, 922), (922, 905, 906), (922, 906, 923), (923, 906, 907), (923, 907, 924), (924, 907, 908), (924, 908, 925), (925, 908, 909), (925, 909, 926), (926, 909, 910), (926, 910, 927), (927, 910, 911), (927, 911, 928), (928, 911, 912), (928, 912, 929), (929, 912, 913), (929, 913, 930), (930, 913, 914), (930, 914, 931), (931, 914, 915), (931, 915, 932), (932, 915, 916), (932, 916, 933), (933, 916, 917), (933, 917, 934), (934, 917, 918), (934, 918, 935), (935, 918, 919), (935, 919, 936), (936, 919, 920), (936, 920, 937), (937, 920, 921), (937, 921, 304), (176, 177, 273), (273, 177, 274), (273, 274, 938), (938, 274, 922), (938, 922, 939), (939, 922, 923), (939, 923, 940), (940, 923, 924), (940, 924, 941), (941, 924, 925), (941, 925, 942), (942, 925, 926), (942, 926, 943), (943, 926, 927), (943, 927, 944), (944, 927, 928), (944, 928, 945), (945, 928, 929), (945, 929, 946), (946, 929, 930), (946, 930, 947), (947, 930, 931), (947, 931, 948), (948, 931, 932), (948, 932, 949), (949, 932, 933), (949, 933, 950), (950, 933, 934), (950, 934, 951), (951, 934, 935), (951, 935, 952), (952, 935, 936), (952, 936, 953), (953, 936, 937), (953, 937, 304), (178, 174, 954), (954, 174, 273), (954, 273, 955), (955, 273, 938), (955, 938, 956), (956, 938, 939), (956, 939, 957), (957, 939, 940), (957, 940, 958), (958, 940, 941), (958, 941, 959), (959, 941, 942), (959, 942, 960), (960, 942, 943), (960, 943, 961), (961, 943, 944), (961, 944, 962), (962, 944, 945), (962, 945, 963), (963, 945, 946), (963, 946, 964), (964, 946, 947), (964, 947, 965), (965, 947, 948), (965, 948, 966), (966, 948, 949), (966, 949, 967), (967, 949, 950), (967, 950, 968), (968, 950, 951), (968, 951, 969), (969, 951, 952), (969, 952, 970), (970, 952, 953), (970, 953, 304), (179, 178, 272), (272, 178, 954), (272, 954, 971), (971, 954, 955), (971, 955, 972), (972, 955, 956), (972, 956, 973), (973, 956, 957), (973, 957, 974), (974, 957, 958), (974, 958, 975), (975, 958, 959), (975, 959, 976), (976, 959, 960), (976, 960, 977), (977, 960, 961), (977, 961, 978), (978, 961, 962), (978, 962, 979), (979, 962, 963), (979, 963, 980), (980, 963, 964), (980, 964, 981), (981, 964, 965), (981, 965, 982), (982, 965, 966), (982, 966, 983), (983, 966, 967), (983, 967, 984), (984, 967, 968), (984, 968, 985), (985, 968, 969), (985, 969, 986), (986, 969, 970), (986, 970, 304), (183, 184, 271), (271, 184, 272), (271, 272, 987), (987, 272, 971), (987, 971, 988), (988, 971, 972), (988, 972, 989), (989, 972, 973), (989, 973, 990), (990, 973, 974), (990, 974, 991), (991, 974, 975), (991, 975, 992), (992, 975, 976), (992, 976, 993), (993, 976, 977), (993, 977, 994), (994, 977, 978), (994, 978, 995), (995, 978, 979), (995, 979, 996), (996, 979, 980), (996, 980, 997), (997, 980, 981), (997, 981, 998), (998, 981, 982), (998, 982, 999), (999, 982, 983), (999, 983, 1000), (1000, 983, 984), (1000, 984, 1001), (1001, 984, 985), (1001, 985, 1002), (1002, 985, 986), (1002, 986, 304), (185, 181, 1003), (1003, 181, 271), (1003, 271, 1004), (1004, 271, 987), (1004, 987, 1005), (1005, 987, 988), (1005, 988, 1006), (1006, 988, 989), (1006, 989, 1007), (1007, 989, 990), (1007, 990, 1008), (1008, 990, 991), (1008, 991, 1009), (1009, 991, 992), (1009, 992, 1010), (1010, 992, 993), (1010, 993, 1011), (1011, 993, 994), (1011, 994, 1012), (1012, 994, 995), (1012, 995, 1013), (1013, 995, 996), (1013, 996, 1014), (1014, 996, 997), (1014, 997, 1015), (1015, 997, 998), (1015, 998, 1016), (1016, 998, 999), (1016, 999, 1017), (1017, 999, 1000), (1017, 1000, 1018), (1018, 1000, 1001), (1018, 1001, 1019), (1019, 1001, 1002), (1019, 1002, 304), (186, 185, 270), (270, 185, 1003), (270, 1003, 1020), (1020, 1003, 1004), (1020, 1004, 1021), (1021, 1004, 1005), (1021, 1005, 1022), (1022, 1005, 1006), (1022, 1006, 1023), (1023, 1006, 1007), (1023, 1007, 1024), (1024, 1007, 1008), (1024, 1008, 1025), (1025, 1008, 1009), (1025, 1009, 1026), (1026, 1009, 1010), (1026, 1010, 1027), (1027, 1010, 1011), (1027, 1011, 1028), (1028, 1011, 1012), (1028, 1012, 1029), (1029, 1012, 1013), (1029, 1013, 1030), (1030, 1013, 1014), (1030, 1014, 1031), (1031, 1014, 1015), (1031, 1015, 1032), (1032, 1015, 1016), (1032, 1016, 1033), (1033, 1016, 1017), (1033, 1017, 1034), (1034, 1017, 1018), (1034, 1018, 1035), (1035, 1018, 1019), (1035, 1019, 304), (189, 188, 269), (269, 188, 270), (269, 270, 1036), (1036, 270, 1020), (1036, 1020, 1037), (1037, 1020, 1021), (1037, 1021, 1038), (1038, 1021, 1022), (1038, 1022, 1039), (1039, 1022, 1023), (1039, 1023, 1040), (1040, 1023, 1024), (1040, 1024, 1041), (1041, 1024, 1025), (1041, 1025, 1042), (1042, 1025, 1026), (1042, 1026, 1043), (1043, 1026, 1027), (1043, 1027, 1044), (1044, 1027, 1028), (1044, 1028, 1045), (1045, 1028, 1029), (1045, 1029, 1046), (1046, 1029, 1030), (1046, 1030, 1047), (1047, 1030, 1031), (1047, 1031, 1048), (1048, 1031, 1032), (1048, 1032, 1049), (1049, 1032, 1033), (1049, 1033, 1050), (1050, 1033, 1034), (1050, 1034, 1051), (1051, 1034, 1035), (1051, 1035, 304), (193, 194, 268), (268, 194, 269), (268, 269, 1052), (1052, 269, 1036), (1052, 1036, 1053), (1053, 1036, 1037), (1053, 1037, 1054), (1054, 1037, 1038), (1054, 1038, 1055), (1055, 1038, 1039), (1055, 1039, 1056), (1056, 1039, 1040), (1056, 1040, 1057), (1057, 1040, 1041), (1057, 1041, 1058), (1058, 1041, 1042), (1058, 1042, 1059), (1059, 1042, 1043), (1059, 1043, 1060), (1060, 1043, 1044), (1060, 1044, 1061), (1061, 1044, 1045), (1061, 1045, 1062), (1062, 1045, 1046), (1062, 1046, 1063), (1063, 1046, 1047), (1063, 1047, 1064), (1064, 1047, 1048), (1064, 1048, 1065), (1065, 1048, 1049), (1065, 1049, 1066), (1066, 1049, 1050), (1066, 1050, 1067), (1067, 1050, 1051), (1067, 1051, 304), (195, 191, 1068), (1068, 191, 268), (1068, 268, 1069), (1069, 268, 1052), (1069, 1052, 1070), (1070, 1052, 1053), (1070, 1053, 1071), (1071, 1053, 1054), (1071, 1054, 1072), (1072, 1054, 1055), (1072, 1055, 1073), (1073, 1055, 1056), (1073, 1056, 1074), (1074, 1056, 1057), (1074, 1057, 1075), (1075, 1057, 1058), (1075, 1058, 1076), (1076, 1058, 1059), (1076, 1059, 1077), (1077, 1059, 1060), (1077, 1060, 1078), (1078, 1060, 1061), (1078, 1061, 1079), (1079, 1061, 1062), (1079, 1062, 1080), (1080, 1062, 1063), (1080, 1063, 1081), (1081, 1063, 1064), (1081, 1064, 1082), (1082, 1064, 1065), (1082, 1065, 1083), (1083, 1065, 1066), (1083, 1066, 1084), (1084, 1066, 1067), (1084, 1067, 304), (196, 195, 267), (267, 195, 1068), (267, 1068, 1085), (1085, 1068, 1069), (1085, 1069, 1086), (1086, 1069, 1070), (1086, 1070, 1087), (1087, 1070, 1071), (1087, 1071, 1088), (1088, 1071, 1072), (1088, 1072, 1089), (1089, 1072, 1073), (1089, 1073, 1090), (1090, 1073, 1074), (1090, 1074, 1091), (1091, 1074, 1075), (1091, 1075, 1092), (1092, 1075, 1076), (1092, 1076, 1093), (1093, 1076, 1077), (1093, 1077, 1094), (1094, 1077, 1078), (1094, 1078, 1095), (1095, 1078, 1079), (1095, 1079, 1096), (1096, 1079, 1080), (1096, 1080, 1097), (1097, 1080, 1081), (1097, 1081, 1098), (1098, 1081, 1082), (1098, 1082, 1099), (1099, 1082, 1083), (1099, 1083, 1100), (1100, 1083, 1084), (1100, 1084, 304), (200, 201, 266), (266, 201, 267), (266, 267, 1101), (1101, 267, 1085), (1101, 1085, 1102), (1102, 1085, 1086), (1102, 1086, 1103), (1103, 1086, 1087), (1103, 1087, 1104), (1104, 1087, 1088), (1104, 1088, 1105), (1105, 1088, 1089), (1105, 1089, 1106), (1106, 1089, 1090), (1106, 1090, 1107), (1107, 1090, 1091), (1107, 1091, 1108), (1108, 1091, 1092), (1108, 1092, 1109), (1109, 1092, 1093), (1109, 1093, 1110), (1110, 1093, 1094), (1110, 1094, 1111), (1111, 1094, 1095), (1111, 1095, 1112), (1112, 1095, 1096), (1112, 1096, 1113), (1113, 1096, 1097), (1113, 1097, 1114), (1114, 1097, 1098), (1114, 1098, 1115), (1115, 1098, 1099), (1115, 1099, 1116), (1116, 1099, 1100), (1116, 1100, 304), (202, 198, 1117), (1117, 198, 266), (1117, 266, 1118), (1118, 266, 1101), (1118, 1101, 1119), (1119, 1101, 1102), (1119, 1102, 1120), (1120, 1102, 1103), (1120, 1103, 1121), (1121, 1103, 1104), (1121, 1104, 1122), (1122, 1104, 1105), (1122, 1105, 1123), (1123, 1105, 1106), (1123, 1106, 1124), (1124, 1106, 1107), (1124, 1107, 1125), (1125, 1107, 1108), (1125, 1108, 1126), (1126, 1108, 1109), (1126, 1109, 1127), (1127, 1109, 1110), (1127, 1110, 1128), (1128, 1110, 1111), (1128, 1111, 1129), (1129, 1111, 1112), (1129, 1112, 1130), (1130, 1112, 1113), (1130, 1113, 1131), (1131, 1113, 1114), (1131, 1114, 1132), (1132, 1114, 1115), (1132, 1115, 1133), (1133, 1115, 1116), (1133, 1116, 304), (203, 202, 265), (265, 202, 1117), (265, 1117, 1134), (1134, 1117, 1118), (1134, 1118, 1135), (1135, 1118, 1119), (1135, 1119, 1136), (1136, 1119, 1120), (1136, 1120, 1137), (1137, 1120, 1121), (1137, 1121, 1138), (1138, 1121, 1122), (1138, 1122, 1139), (1139, 1122, 1123), (1139, 1123, 1140), (1140, 1123, 1124), (1140, 1124, 1141), (1141, 1124, 1125), (1141, 1125, 1142), (1142, 1125, 1126), (1142, 1126, 1143), (1143, 1126, 1127), (1143, 1127, 1144), (1144, 1127, 1128), (1144, 1128, 1145), (1145, 1128, 1129), (1145, 1129, 1146), (1146, 1129, 1130), (1146, 1130, 1147), (1147, 1130, 1131), (1147, 1131, 1148), (1148, 1131, 1132), (1148, 1132, 1149), (1149, 1132, 1133), (1149, 1133, 304), (206, 205, 264), (264, 205, 265), (264, 265, 1150), (1150, 265, 1134), (1150, 1134, 1151), (1151, 1134, 1135), (1151, 1135, 1152), (1152, 1135, 1136), (1152, 1136, 1153), (1153, 1136, 1137), (1153, 1137, 1154), (1154, 1137, 1138), (1154, 1138, 1155), (1155, 1138, 1139), (1155, 1139, 1156), (1156, 1139, 1140), (1156, 1140, 1157), (1157, 1140, 1141), (1157, 1141, 1158), (1158, 1141, 1142), (1158, 1142, 1159), (1159, 1142, 1143), (1159, 1143, 1160), (1160, 1143, 1144), (1160, 1144, 1161), (1161, 1144, 1145), (1161, 1145, 1162), (1162, 1145, 1146), (1162, 1146, 1163), (1163, 1146, 1147), (1163, 1147, 1164), (1164, 1147, 1148), (1164, 1148, 1165), (1165, 1148, 1149), (1165, 1149, 304), (209, 208, 263), (263, 208, 264), (263, 264, 1166), (1166, 264, 1150), (1166, 1150, 1167), (1167, 1150, 1151), (1167, 1151, 1168), (1168, 1151, 1152), (1168, 1152, 1169), (1169, 1152, 1153), (1169, 1153, 1170), (1170, 1153, 1154), (1170, 1154, 1171), (1171, 1154, 1155), (1171, 1155, 1172), (1172, 1155, 1156), (1172, 1156, 1173), (1173, 1156, 1157), (1173, 1157, 1174), (1174, 1157, 1158), (1174, 1158, 1175), (1175, 1158, 1159), (1175, 1159, 1176), (1176, 1159, 1160), (1176, 1160, 1177), (1177, 1160, 1161), (1177, 1161, 1178), (1178, 1161, 1162), (1178, 1162, 1179), (1179, 1162, 1163), (1179, 1163, 1180), (1180, 1163, 1164), (1180, 1164, 1181), (1181, 1164, 1165), (1181, 1165, 304), (213, 211, 1182), (1182, 211, 263), (1182, 263, 1183), (1183, 263, 1166), (1183, 1166, 1184), (1184, 1166, 1167), (1184, 1167, 1185), (1185, 1167, 1168), (1185, 1168, 1186), (1186, 1168, 1169), (1186, 1169, 1187), (1187, 1169, 1170), (1187, 1170, 1188), (1188, 1170, 1171), (1188, 1171, 1189), (1189, 1171, 1172), (1189, 1172, 1190), (1190, 1172, 1173), (1190, 1173, 1191), (1191, 1173, 1174), (1191, 1174, 1192), (1192, 1174, 1175), (1192, 1175, 1193), (1193, 1175, 1176), (1193, 1176, 1194), (1194, 1176, 1177), (1194, 1177, 1195), (1195, 1177, 1178), (1195, 1178, 1196), (1196, 1178, 1179), (1196, 1179, 1197), (1197, 1179, 1180), (1197, 1180, 1198), (1198, 1180, 1181), (1198, 1181, 304), (214, 213, 262), (262, 213, 1182), (262, 1182, 1199), (1199, 1182, 1183), (1199, 1183, 1200), (1200, 1183, 1184), (1200, 1184, 1201), (1201, 1184, 1185), (1201, 1185, 1202), (1202, 1185, 1186), (1202, 1186, 1203), (1203, 1186, 1187), (1203, 1187, 1204), (1204, 1187, 1188), (1204, 1188, 1205), (1205, 1188, 1189), (1205, 1189, 1206), (1206, 1189, 1190), (1206, 1190, 1207), (1207, 1190, 1191), (1207, 1191, 1208), (1208, 1191, 1192), (1208, 1192, 1209), (1209, 1192, 1193), (1209, 1193, 1210), (1210, 1193, 1194), (1210, 1194, 1211), (1211, 1194, 1195), (1211, 1195, 1212), (1212, 1195, 1196), (1212, 1196, 1213), (1213, 1196, 1197), (1213, 1197, 1214), (1214, 1197, 1198), (1214, 1198, 304), (217, 218, 261), (261, 218, 262), (261, 262, 1215), (1215, 262, 1199), (1215, 1199, 1216), (1216, 1199, 1200), (1216, 1200, 1217), (1217, 1200, 1201), (1217, 1201, 1218), (1218, 1201, 1202), (1218, 1202, 1219), (1219, 1202, 1203), (1219, 1203, 1220), (1220, 1203, 1204), (1220, 1204, 1221), (1221, 1204, 1205), (1221, 1205, 1222), (1222, 1205, 1206), (1222, 1206, 1223), (1223, 1206, 1207), (1223, 1207, 1224), (1224, 1207, 1208), (1224, 1208, 1225), (1225, 1208, 1209), (1225, 1209, 1226), (1226, 1209, 1210), (1226, 1210, 1227), (1227, 1210, 1211), (1227, 1211, 1228), (1228, 1211, 1212), (1228, 1212, 1229), (1229, 1212, 1213), (1229, 1213, 1230), (1230, 1213, 1214), (1230, 1214, 304), (219, 215, 1231), (1231, 215, 261), (1231, 261, 1232), (1232, 261, 1215), (1232, 1215, 1233), (1233, 1215, 1216), (1233, 1216, 1234), (1234, 1216, 1217), (1234, 1217, 1235), (1235, 1217, 1218), (1235, 1218, 1236), (1236, 1218, 1219), (1236, 1219, 1237), (1237, 1219, 1220), (1237, 1220, 1238), (1238, 1220, 1221), (1238, 1221, 1239), (1239, 1221, 1222), (1239, 1222, 1240), (1240, 1222, 1223), (1240, 1223, 1241), (1241, 1223, 1224), (1241, 1224, 1242), (1242, 1224, 1225), (1242, 1225, 1243), (1243, 1225, 1226), (1243, 1226, 1244), (1244, 1226, 1227), (1244, 1227, 1245), (1245, 1227, 1228), (1245, 1228, 1246), (1246, 1228, 1229), (1246, 1229, 1247), (1247, 1229, 1230), (1247, 1230, 304), (220, 219, 260), (260, 219, 1231), (260, 1231, 1248), (1248, 1231, 1232), (1248, 1232, 1249), (1249, 1232, 1233), (1249, 1233, 1250), (1250, 1233, 1234), (1250, 1234, 1251), (1251, 1234, 1235), (1251, 1235, 1252), (1252, 1235, 1236), (1252, 1236, 1253), (1253, 1236, 1237), (1253, 1237, 1254), (1254, 1237, 1238), (1254, 1238, 1255), (1255, 1238, 1239), (1255, 1239, 1256), (1256, 1239, 1240), (1256, 1240, 1257), (1257, 1240, 1241), (1257, 1241, 1258), (1258, 1241, 1242), (1258, 1242, 1259), (1259, 1242, 1243), (1259, 1243, 1260), (1260, 1243, 1244), (1260, 1244, 1261), (1261, 1244, 1245), (1261, 1245, 1262), (1262, 1245, 1246), (1262, 1246, 1263), (1263, 1246, 1247), (1263, 1247, 304), (224, 225, 259), (259, 225, 260), (259, 260, 1264), (1264, 260, 1248), (1264, 1248, 1265), (1265, 1248, 1249), (1265, 1249, 1266), (1266, 1249, 1250), (1266, 1250, 1267), (1267, 1250, 1251), (1267, 1251, 1268), (1268, 1251, 1252), (1268, 1252, 1269), (1269, 1252, 1253), (1269, 1253, 1270), (1270, 1253, 1254), (1270, 1254, 1271), (1271, 1254, 1255), (1271, 1255, 1272), (1272, 1255, 1256), (1272, 1256, 1273), (1273, 1256, 1257), (1273, 1257, 1274), (1274, 1257, 1258), (1274, 1258, 1275), (1275, 1258, 1259), (1275, 1259, 1276), (1276, 1259, 1260), (1276, 1260, 1277), (1277, 1260, 1261), (1277, 1261, 1278), (1278, 1261, 1262), (1278, 1262, 1279), (1279, 1262, 1263), (1279, 1263, 304), (226, 222, 1280), (1280, 222, 259), (1280, 259, 1281), (1281, 259, 1264), (1281, 1264, 1282), (1282, 1264, 1265), (1282, 1265, 1283), (1283, 1265, 1266), (1283, 1266, 1284), (1284, 1266, 1267), (1284, 1267, 1285), (1285, 1267, 1268), (1285, 1268, 1286), (1286, 1268, 1269), (1286, 1269, 1287), (1287, 1269, 1270), (1287, 1270, 1288), (1288, 1270, 1271), (1288, 1271, 1289), (1289, 1271, 1272), (1289, 1272, 1290), (1290, 1272, 1273), (1290, 1273, 1291), (1291, 1273, 1274), (1291, 1274, 1292), (1292, 1274, 1275), (1292, 1275, 1293), (1293, 1275, 1276), (1293, 1276, 1294), (1294, 1276, 1277), (1294, 1277, 1295), (1295, 1277, 1278), (1295, 1278, 1296), (1296, 1278, 1279), (1296, 1279, 304), (227, 226, 258), (258, 226, 1280), (258, 1280, 1297), (1297, 1280, 1281), (1297, 1281, 1298), (1298, 1281, 1282), (1298, 1282, 1299), (1299, 1282, 1283), (1299, 1283, 1300), (1300, 1283, 1284), (1300, 1284, 1301), (1301, 1284, 1285), (1301, 1285, 1302), (1302, 1285, 1286), (1302, 1286, 1303), (1303, 1286, 1287), (1303, 1287, 1304), (1304, 1287, 1288), (1304, 1288, 1305), (1305, 1288, 1289), (1305, 1289, 1306), (1306, 1289, 1290), (1306, 1290, 1307), (1307, 1290, 1291), (1307, 1291, 1308), (1308, 1291, 1292), (1308, 1292, 1309), (1309, 1292, 1293), (1309, 1293, 1310), (1310, 1293, 1294), (1310, 1294, 1311), (1311, 1294, 1295), (1311, 1295, 1312), (1312, 1295, 1296), (1312, 1296, 304), (230, 229, 257), (257, 229, 258), (257, 258, 1313), (1313, 258, 1297), (1313, 1297, 1314), (1314, 1297, 1298), (1314, 1298, 1315), (1315, 1298, 1299), (1315, 1299, 1316), (1316, 1299, 1300), (1316, 1300, 1317), (1317, 1300, 1301), (1317, 1301, 1318), (1318, 1301, 1302), (1318, 1302, 1319), (1319, 1302, 1303), (1319, 1303, 1320), (1320, 1303, 1304), (1320, 1304, 1321), (1321, 1304, 1305), (1321, 1305, 1322), (1322, 1305, 1306), (1322, 1306, 1323), (1323, 1306, 1307), (1323, 1307, 1324), (1324, 1307, 1308), (1324, 1308, 1325), (1325, 1308, 1309), (1325, 1309, 1326), (1326, 1309, 1310), (1326, 1310, 1327), (1327, 1310, 1311), (1327, 1311, 1328), (1328, 1311, 1312), (1328, 1312, 304), (233, 232, 256), (256, 232, 257), (256, 257, 1329), (1329, 257, 1313), (1329, 1313, 1330), (1330, 1313, 1314), (1330, 1314, 1331), (1331, 1314, 1315), (1331, 1315, 1332), (1332, 1315, 1316), (1332, 1316, 1333), (1333, 1316, 1317), (1333, 1317, 1334), (1334, 1317, 1318), (1334, 1318, 1335), (1335, 1318, 1319), (1335, 1319, 1336), (1336, 1319, 1320), (1336, 1320, 1337), (1337, 1320, 1321), (1337, 1321, 1338), (1338, 1321, 1322), (1338, 1322, 1339), (1339, 1322, 1323), (1339, 1323, 1340), (1340, 1323, 1324), (1340, 1324, 1341), (1341, 1324, 1325), (1341, 1325, 1342), (1342, 1325, 1326), (1342, 1326, 1343), (1343, 1326, 1327), (1343, 1327, 1344), (1344, 1327, 1328), (1344, 1328, 304), (237, 235, 1345), (1345, 235, 256), (1345, 256, 1346), (1346, 256, 1329), (1346, 1329, 1347), (1347, 1329, 1330), (1347, 1330, 1348), (1348, 1330, 1331), (1348, 1331, 1349), (1349, 1331, 1332), (1349, 1332, 1350), (1350, 1332, 1333), (1350, 1333, 1351), (1351, 1333, 1334), (1351, 1334, 1352), (1352, 1334, 1335), (1352, 1335, 1353), (1353, 1335, 1336), (1353, 1336, 1354), (1354, 1336, 1337), (1354, 1337, 1355), (1355, 1337, 1338), (1355, 1338, 1356), (1356, 1338, 1339), (1356, 1339, 1357), (1357, 1339, 1340), (1357, 1340, 1358), (1358, 1340, 1341), (1358, 1341, 1359), (1359, 1341, 1342), (1359, 1342, 1360), (1360, 1342, 1343), (1360, 1343, 1361), (1361, 1343, 1344), (1361, 1344, 304), (238, 237, 255), (255, 237, 1345), (255, 1345, 1362), (1362, 1345, 1346), (1362, 1346, 1363), (1363, 1346, 1347), (1363, 1347, 1364), (1364, 1347, 1348), (1364, 1348, 1365), (1365, 1348, 1349), (1365, 1349, 1366), (1366, 1349, 1350), (1366, 1350, 1367), (1367, 1350, 1351), (1367, 1351, 1368), (1368, 1351, 1352), (1368, 1352, 1369), (1369, 1352, 1353), (1369, 1353, 1370), (1370, 1353, 1354), (1370, 1354, 1371), (1371, 1354, 1355), (1371, 1355, 1372), (1372, 1355, 1356), (1372, 1356, 1373), (1373, 1356, 1357), (1373, 1357, 1374), (1374, 1357, 1358), (1374, 1358, 1375), (1375, 1358, 1359), (1375, 1359, 1376), (1376, 1359, 1360), (1376, 1360, 1377), (1377, 1360, 1361), (1377, 1361, 304), (241, 242, 254), (254, 242, 255), (254, 255, 1378), (1378, 255, 1362), (1378, 1362, 1379), (1379, 1362, 1363), (1379, 1363, 1380), (1380, 1363, 1364), (1380, 1364, 1381), (1381, 1364, 1365), (1381, 1365, 1382), (1382, 1365, 1366), (1382, 1366, 1383), (1383, 1366, 1367), (1383, 1367, 1384), (1384, 1367, 1368), (1384, 1368, 1385), (1385, 1368, 1369), (1385, 1369, 1386), (1386, 1369, 1370), (1386, 1370, 1387), (1387, 1370, 1371), (1387, 1371, 1388), (1388, 1371, 1372), (1388, 1372, 1389), (1389, 1372, 1373), (1389, 1373, 1390), (1390, 1373, 1374), (1390, 1374, 1391), (1391, 1374, 1375), (1391, 1375, 1392), (1392, 1375, 1376), (1392, 1376, 1393), (1393, 1376, 1377), (1393, 1377, 304), (243, 239, 1394), (1394, 239, 254), (1394, 254, 1395), (1395, 254, 1378), (1395, 1378, 1396), (1396, 1378, 1379), (1396, 1379, 1397), (1397, 1379, 1380), (1397, 1380, 1398), (1398, 1380, 1381), (1398, 1381, 1399), (1399, 1381, 1382), (1399, 1382, 1400), (1400, 1382, 1383), (1400, 1383, 1401), (1401, 1383, 1384), (1401, 1384, 1402), (1402, 1384, 1385), (1402, 1385, 1403), (1403, 1385, 1386), (1403, 1386, 1404), (1404, 1386, 1387), (1404, 1387, 1405), (1405, 1387, 1388), (1405, 1388, 1406), (1406, 1388, 1389), (1406, 1389, 1407), (1407, 1389, 1390), (1407, 1390, 1408), (1408, 1390, 1391), (1408, 1391, 1409), (1409, 1391, 1392), (1409, 1392, 1410), (1410, 1392, 1393), (1410, 1393, 304), (244, 243, 253), (253, 243, 1394), (253, 1394, 1411), (1411, 1394, 1395), (1411, 1395, 1412), (1412, 1395, 1396), (1412, 1396, 1413), (1413, 1396, 1397), (1413, 1397, 1414), (1414, 1397, 1398), (1414, 1398, 1415), (1415, 1398, 1399), (1415, 1399, 1416), (1416, 1399, 1400), (1416, 1400, 1417), (1417, 1400, 1401), (1417, 1401, 1418), (1418, 1401, 1402), (1418, 1402, 1419), (1419, 1402, 1403), (1419, 1403, 1420), (1420, 1403, 1404), (1420, 1404, 1421), (1421, 1404, 1405), (1421, 1405, 1422), (1422, 1405, 1406), (1422, 1406, 1423), (1423, 1406, 1407), (1423, 1407, 1424), (1424, 1407, 1408), (1424, 1408, 1425), (1425, 1408, 1409), (1425, 1409, 1426), (1426, 1409, 1410), (1426, 1410, 304), (247, 246, 252), (252, 246, 253), (252, 253, 1427), (1427, 253, 1411), (1427, 1411, 1428), (1428, 1411, 1412), (1428, 1412, 1429), (1429, 1412, 1413), (1429, 1413, 1430), (1430, 1413, 1414), (1430, 1414, 1431), (1431, 1414, 1415), (1431, 1415, 1432), (1432, 1415, 1416), (1432, 1416, 1433), (1433, 1416, 1417), (1433, 1417, 1434), (1434, 1417, 1418), (1434, 1418, 1435), (1435, 1418, 1419), (1435, 1419, 1436), (1436, 1419, 1420), (1436, 1420, 1437), (1437, 1420, 1421), (1437, 1421, 1438), (1438, 1421, 1422), (1438, 1422, 1439), (1439, 1422, 1423), (1439, 1423, 1440), (1440, 1423, 1424), (1440, 1424, 1441), (1441, 1424, 1425), (1441, 1425, 1442), (1442, 1425, 1426), (1442, 1426, 304), (250, 249, 1443), (1443, 249, 252), (1443, 252, 1444), (1444, 252, 1427), (1444, 1427, 1445), (1445, 1427, 1428), (1445, 1428, 1446), (1446, 1428, 1429), (1446, 1429, 1447), (1447, 1429, 1430), (1447, 1430, 1448), (1448, 1430, 1431), (1448, 1431, 1449), (1449, 1431, 1432), (1449, 1432, 1450), (1450, 1432, 1433), (1450, 1433, 1451), (1451, 1433, 1434), (1451, 1434, 1452), (1452, 1434, 1435), (1452, 1435, 1453), (1453, 1435, 1436), (1453, 1436, 1454), (1454, 1436, 1437), (1454, 1437, 1455), (1455, 1437, 1438), (1455, 1438, 1456), (1456, 1438, 1439), (1456, 1439, 1457), (1457, 1439, 1440), (1457, 1440, 1458), (1458, 1440, 1441), (1458, 1441, 1459), (1459, 1441, 1442), (1459, 1442, 304), (251, 250, 422), (422, 250, 1443), (422, 1443, 424), (424, 1443, 1444), (424, 1444, 421), (421, 1444, 1445), (421, 1445, 420), (420, 1445, 1446), (420, 1446, 419), (419, 1446, 1447), (419, 1447, 418), (418, 1447, 1448), (418, 1448, 417), (417, 1448, 1449), (417, 1449, 416), (416, 1449, 1450), (416, 1450, 415), (415, 1450, 1451), (415, 1451, 414), (414, 1451, 1452), (414, 1452, 413), (413, 1452, 1453), (413, 1453, 412), (412, 1453, 1454), (412, 1454, 411), (411, 1454, 1455), (411, 1455, 410), (410, 1455, 1456), (410, 1456, 409), (409, 1456, 1457), (409, 1457, 408), (408, 1457, 1458), (408, 1458, 407), (407, 1458, 1459), (407, 1459, 304), (166, 169, 1460), (166, 1460, 163), (151, 156, 1460), (1460, 156, 158), (1460, 158, 163), (142, 145, 1460), (1460, 145, 147), (1460, 147, 151), (132, 134, 1460), (1460, 134, 139), (1460, 139, 142), (122, 125, 1460), (1460, 125, 127), (1460, 127, 132), (110, 115, 1460), (1460, 115, 117), (1460, 117, 122), (101, 104, 1460), (1460, 104, 106), (1460, 106, 110), (91, 93, 1460), (1460, 93, 98), (1460, 98, 101), (84, 83, 1460), (1460, 83, 86), (1460, 86, 91), (240, 245, 1460), (1460, 245, 248), (1460, 248, 84), (231, 234, 1460), (1460, 234, 236), (1460, 236, 240), (221, 223, 1460), (1460, 223, 228), (1460, 228, 231), (210, 212, 1460), (1460, 212, 216), (1460, 216, 221), (199, 204, 1460), (1460, 204, 207), (1460, 207, 210), (190, 192, 1460), (1460, 192, 197), (1460, 197, 199), (180, 182, 1460), (1460, 182, 187), (1460, 187, 190), (169, 171, 1460), (1460, 171, 175), (1460, 175, 180)])
me_cigar_body.use_remesh_fix_poles = True
me_cigar_body.use_remesh_preserve_attributes = False
me_cigar_body.use_mirror_vertex_groups = False
me_cigar_body.update()
me_cigar_ribbon = bpy.data.meshes.new('Cigar-Ribbon')
me_cigar_ribbon.from_pydata([(-9.986, 0.5322, -5.0), (-10.0, 0.0, -5.0), (-10.0, 0.0, 5.0), (-9.986, -0.5322, 5.0), (-9.986, -0.5322, -5.0), (-9.872, -1.591, -5.0), (-9.872, -1.591, 5.0), (-9.647, -2.631, -5.0), (-9.647, -2.631, 5.0), (-9.313, -3.642, -5.0), (-9.313, -3.642, 5.0), (-8.873, -4.611, -5.0), (-8.873, -4.611, 5.0), (-8.333, -5.528, -5.0), (-8.333, -5.528, 5.0), (-7.698, -6.382, -5.0), (-7.698, -6.382, 5.0), (-6.976, -7.165, -5.0), (-6.976, -7.165, 5.0), (-6.175, -7.866, -5.0), (-6.175, -7.866, 5.0), (-5.304, -8.477, -5.0), (-5.304, -8.477, 5.0), (-4.373, -8.993, -5.0), (-4.373, -8.993, 5.0), (-3.392, -9.407, -5.0), (-3.392, -9.407, 5.0), (-2.373, -9.714, -5.0), (-2.373, -9.714, 5.0), (-1.327, -9.912, -5.0), (-1.327, -9.912, 5.0), (-0.266, -9.996, -5.0), (-0.266, -9.996, 5.0), (0.7981, -9.968, -5.0), (0.7981, -9.968, 5.0), (1.853, -9.827, -5.0), (1.853, -9.827, 5.0), (2.887, -9.574, -5.0), (2.887, -9.574, 5.0), (3.888, -9.213, -5.0), (3.888, -9.213, 5.0), (4.846, -8.748, -5.0), (4.846, -8.748, 5.0), (5.748, -8.183, -5.0), (5.748, -8.183, 5.0), (6.585, -7.526, -5.0), (6.585, -7.526, 5.0), (7.348, -6.783, -5.0), (7.348, -6.783, 5.0), (8.027, -5.964, -5.0), (8.027, -5.964, 5.0), (8.616, -5.077, -5.0), (8.616, -5.077, 5.0), (9.107, -4.132, -5.0), (9.107, -4.132, 5.0), (9.494, -3.141, -5.0), (9.494, -3.141, 5.0), (9.774, -2.114, -5.0), (9.774, -2.114, 5.0), (9.944, -1.063, -5.0), (9.944, -1.063, 5.0), (10.0, 0.0, -5.0), (10.0, 0.0, 5.0), (9.944, 1.063, -5.0), (9.944, 1.063, 5.0), (9.774, 2.114, -5.0), (9.774, 2.114, 5.0), (9.494, 3.141, -5.0), (9.494, 3.141, 5.0), (9.107, 4.132, -5.0), (9.107, 4.132, 5.0), (8.616, 5.077, -5.0), (8.616, 5.077, 5.0), (8.027, 5.964, -5.0), (8.027, 5.964, 5.0), (7.348, 6.783, -5.0), (7.348, 6.783, 5.0), (6.585, 7.526, -5.0), (6.585, 7.526, 5.0), (5.748, 8.183, -5.0), (5.748, 8.183, 5.0), (4.846, 8.748, -5.0), (4.846, 8.748, 5.0), (3.888, 9.213, -5.0), (3.888, 9.213, 5.0), (2.887, 9.574, -5.0), (2.887, 9.574, 5.0), (1.853, 9.827, -5.0), (1.853, 9.827, 5.0), (0.7981, 9.968, -5.0), (0.7981, 9.968, 5.0), (-0.266, 9.996, -5.0), (-0.266, 9.996, 5.0), (-1.327, 9.912, -5.0), (-1.327, 9.912, 5.0), (-2.373, 9.714, -5.0), (-2.373, 9.714, 5.0), (-3.392, 9.407, -5.0), (-3.392, 9.407, 5.0), (-4.373, 8.993, -5.0), (-4.373, 8.993, 5.0), (-5.304, 8.477, -5.0), (-5.304, 8.477, 5.0), (-6.175, 7.866, -5.0), (-6.175, 7.866, 5.0), (-6.976, 7.165, -5.0), (-6.976, 7.165, 5.0), (-7.698, 6.382, -5.0), (-7.698, 6.382, 5.0), (-8.333, 5.528, -5.0), (-8.333, 5.528, 5.0), (-8.873, 4.611, -5.0), (-8.873, 4.611, 5.0), (-9.313, 3.642, -5.0), (-9.313, 3.642, 5.0), (-9.647, 2.631, -5.0), (-9.647, 2.631, 5.0), (-9.872, 1.591, -5.0), (-9.872, 1.591, 5.0), (-9.986, 0.5322, 5.0), (0.0002403, 0.0, -5.0), (0.0002403, 0.0, 5.0)], [], [(0, 1, 2), (2, 1, 3), (1, 4, 3), (3, 4, 5), (3, 5, 6), (6, 5, 7), (6, 7, 8), (8, 7, 9), (8, 9, 10), (10, 9, 11), (10, 11, 12), (12, 11, 13), (12, 13, 14), (14, 13, 15), (14, 15, 16), (16, 15, 17), (16, 17, 18), (18, 17, 19), (18, 19, 20), (20, 19, 21), (20, 21, 22), (22, 21, 23), (22, 23, 24), (24, 23, 25), (24, 25, 26), (26, 25, 27), (26, 27, 28), (28, 27, 29), (28, 29, 30), (30, 29, 31), (30, 31, 32), (32, 31, 33), (32, 33, 34), (34, 33, 35), (34, 35, 36), (36, 35, 37), (36, 37, 38), (38, 37, 39), (38, 39, 40), (40, 39, 41), (40, 41, 42), (42, 41, 43), (42, 43, 44), (44, 43, 45), (44, 45, 46), (46, 45, 47), (46, 47, 48), (48, 47, 49), (48, 49, 50), (50, 49, 51), (50, 51, 52), (52, 51, 53), (52, 53, 54), (54, 53, 55), (54, 55, 56), (56, 55, 57), (56, 57, 58), (58, 57, 59), (58, 59, 60), (60, 59, 61), (60, 61, 62), (62, 61, 63), (62, 63, 64), (64, 63, 65), (64, 65, 66), (66, 65, 67), (66, 67, 68), (68, 67, 69), (68, 69, 70), (70, 69, 71), (70, 71, 72), (72, 71, 73), (72, 73, 74), (74, 73, 75), (74, 75, 76), (76, 75, 77), (76, 77, 78), (78, 77, 79), (78, 79, 80), (80, 79, 81), (80, 81, 82), (82, 81, 83), (82, 83, 84), (84, 83, 85), (84, 85, 86), (86, 85, 87), (86, 87, 88), (88, 87, 89), (88, 89, 90), (90, 89, 91), (90, 91, 92), (92, 91, 93), (92, 93, 94), (94, 93, 95), (94, 95, 96), (96, 95, 97), (96, 97, 98), (98, 97, 99), (98, 99, 100), (100, 99, 101), (100, 101, 102), (102, 101, 103), (102, 103, 104), (104, 103, 105), (104, 105, 106), (106, 105, 107), (106, 107, 108), (108, 107, 109), (108, 109, 110), (110, 109, 111), (110, 111, 112), (112, 111, 113), (112, 113, 114), (114, 113, 115), (114, 115, 116), (116, 115, 117), (116, 117, 118), (118, 117, 0), (118, 0, 119), (119, 0, 2), (5, 4, 120), (120, 4, 1), (120, 1, 0), (11, 9, 120), (120, 9, 7), (120, 7, 5), (17, 15, 120), (120, 15, 13), (120, 13, 11), (23, 21, 120), (120, 21, 19), (120, 19, 17), (29, 27, 120), (120, 27, 25), (120, 25, 23), (35, 33, 120), (120, 33, 31), (120, 31, 29), (41, 39, 120), (120, 39, 37), (120, 37, 35), (47, 45, 120), (120, 45, 43), (120, 43, 41), (53, 51, 120), (120, 51, 49), (120, 49, 47), (59, 57, 120), (120, 57, 55), (120, 55, 53), (65, 63, 120), (120, 63, 61), (120, 61, 59), (71, 69, 120), (120, 69, 67), (120, 67, 65), (77, 75, 120), (120, 75, 73), (120, 73, 71), (83, 81, 120), (120, 81, 79), (120, 79, 77), (89, 87, 120), (120, 87, 85), (120, 85, 83), (95, 93, 120), (120, 93, 91), (120, 91, 89), (101, 99, 120), (120, 99, 97), (120, 97, 95), (107, 105, 120), (120, 105, 103), (120, 103, 101), (113, 111, 120), (120, 111, 109), (120, 109, 107), (0, 117, 120), (120, 117, 115), (120, 115, 113), (118, 119, 121), (121, 119, 2), (121, 2, 3), (112, 114, 121), (121, 114, 116), (121, 116, 118), (106, 108, 121), (121, 108, 110), (121, 110, 112), (100, 102, 121), (121, 102, 104), (121, 104, 106), (94, 96, 121), (121, 96, 98), (121, 98, 100), (88, 90, 121), (121, 90, 92), (121, 92, 94), (82, 84, 121), (121, 84, 86), (121, 86, 88), (76, 78, 121), (121, 78, 80), (121, 80, 82), (70, 72, 121), (121, 72, 74), (121, 74, 76), (64, 66, 121), (121, 66, 68), (121, 68, 70), (58, 60, 121), (121, 60, 62), (121, 62, 64), (52, 54, 121), (121, 54, 56), (121, 56, 58), (46, 48, 121), (121, 48, 50), (121, 50, 52), (40, 42, 121), (121, 42, 44), (121, 44, 46), (34, 36, 121), (121, 36, 38), (121, 38, 40), (28, 30, 121), (121, 30, 32), (121, 32, 34), (22, 24, 121), (121, 24, 26), (121, 26, 28), (16, 18, 121), (121, 18, 20), (121, 20, 22), (10, 12, 121), (121, 12, 14), (121, 14, 16), (3, 6, 121), (121, 6, 8), (121, 8, 10)])
me_cigar_ribbon.use_remesh_fix_poles = True
me_cigar_ribbon.use_remesh_preserve_attributes = False
me_cigar_ribbon.use_mirror_vertex_groups = False
me_cigar_ribbon.update()

# ---- objects
ob_cigar_body = bpy.data.objects.new('Cigar-Body', me_cigar_body)
ob_cigar_ribbon = bpy.data.objects.new('Cigar-Ribbon', me_cigar_ribbon)

# ---- transforms, parenting, visibility, modifiers, constraints
ob_cigar_body.location = (0.0, 0.0, 0.0)
ob_cigar_body.lineart.crease_threshold = 0.0
_m = ob_cigar_body.modifiers.new('Decimate', 'DECIMATE')
_m.ratio = 0.4
ob_cigar_ribbon.parent = ob_cigar_body
ob_cigar_ribbon.matrix_parent_inverse = Matrix(((1.0, -0.0, 0.0, -47.5), (-0.0, 1.0, -0.0, -145.1), (0.0, -0.0, 1.0, -356.1), (-0.0, 0.0, -0.0, 1.0)))
ob_cigar_ribbon.location = (47.5, 145.1, 374.6)
ob_cigar_ribbon.lineart.crease_threshold = 0.0
_m = ob_cigar_ribbon.modifiers.new('Decimate', 'DECIMATE')
_m.ratio = 0.5

# ---- collection membership
col_collection.objects.link(ob_cigar_body)
col_collection.objects.link(ob_cigar_ribbon)

# ---- scene / render settings (as saved in the file)
scene.frame_start = 1; scene.frame_end = 250; scene.frame_set(1)
scene.render.engine = 'BLENDER_EEVEE_NEXT'
scene.cycles.use_denoising = False
scene.cycles.samples = 128
scene.cycles.sampling_pattern = 'TABULATED_SOBOL'
scene.cycles.use_adaptive_sampling = False
scene.cycles.use_light_tree = False
scene.view_settings.view_transform = 'Filmic'
bpy.context.view_layer.update()

# ---- added for rendering (the .blend has no active camera and no usable light): camera, sun
cam_auto = bpy.data.cameras.new('AutoCamera')
cam_auto.lens = 50.0
cam_auto.sensor_width = 36.0
cam_auto.clip_end = 1687.64
ob_auto_camera = bpy.data.objects.new('AutoCamera', cam_auto)
scene.collection.objects.link(ob_auto_camera)
ob_auto_camera.location = (96.1516, -115.393, 80.4654)
ob_auto_camera.rotation_euler = (1.09748, -7.21219e-08, 0.694738)
scene.camera = ob_auto_camera
light_auto_sun = bpy.data.lights.new('AutoSun', 'SUN')
light_auto_sun.energy = 3.0
light_auto_sun.angle = 0.0523599
ob_auto_sun = bpy.data.objects.new('AutoSun', light_auto_sun)
scene.collection.objects.link(ob_auto_sun)
ob_auto_sun.rotation_euler = (0.872665, 0.174533, 0.523599)
bpy.context.view_layer.update()
